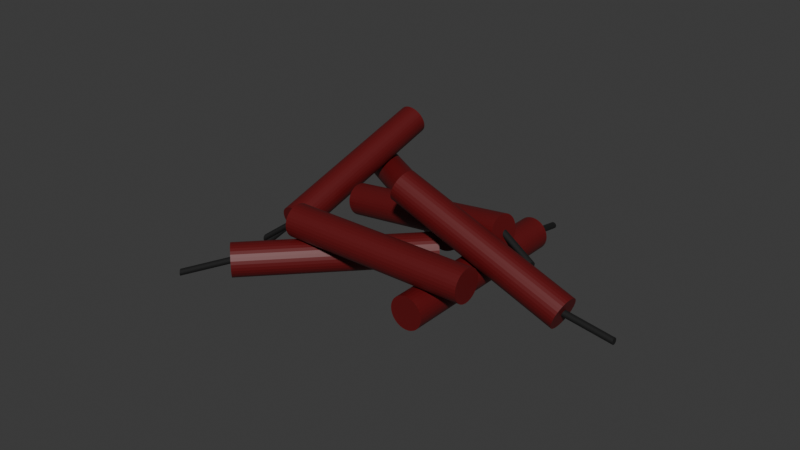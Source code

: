 # Source: West_DynamitePileWIP.blend  (saved by Blender 4.5.87; exported with 4.5.12 LTS)
import bpy
from mathutils import Matrix  # noqa: F401  (used for matrix-valued properties, if any)

bpy.ops.wm.read_factory_settings(use_empty=True)
scene = bpy.context.scene
scene.name = 'Scene'

# ---- collections
col_collection = bpy.data.collections.new('Collection'); scene.collection.children.link(col_collection)

# ---- materials (node trees are filled in below, after node groups)
mat_material_001 = bpy.data.materials.new('Material.001')
mat_material_002 = bpy.data.materials.new('Material.002')
mat_material_010 = bpy.data.materials.new('Material.010')

# ---- material node trees
mat_material_001.use_nodes = True; mat_material_001.node_tree.nodes.clear()
_N = mat_material_001.node_tree.nodes; _L = mat_material_001.node_tree.links
n0 = _N.new('ShaderNodeBsdfPrincipled'); n0.name = 'Principled BSDF'; n0.location = (10, 300)
n0.inputs[0].default_value = (0.001469, 0.001469, 0.001469, 1.0)
n0.inputs[2].default_value = 0.8465
n1 = _N.new('ShaderNodeOutputMaterial'); n1.name = 'Material Output'; n1.location = (300, 300)
_L.new(n0.outputs[0], n1.inputs[0])
n1.is_active_output = True
mat_material_002.use_nodes = True; mat_material_002.node_tree.nodes.clear()
_N = mat_material_002.node_tree.nodes; _L = mat_material_002.node_tree.links
n0 = _N.new('ShaderNodeBsdfPrincipled'); n0.name = 'Principled BSDF'; n0.location = (10, 300)
n0.inputs[0].default_value = (0.1191, 0.00417, 0.00557, 1.0)
n1 = _N.new('ShaderNodeOutputMaterial'); n1.name = 'Material Output'; n1.location = (300, 300)
_L.new(n0.outputs[0], n1.inputs[0])
n1.is_active_output = True
mat_material_010.use_nodes = True; mat_material_010.node_tree.nodes.clear()
_N = mat_material_010.node_tree.nodes; _L = mat_material_010.node_tree.links
n0 = _N.new('ShaderNodeBsdfPrincipled'); n0.name = 'Principled BSDF'; n0.location = (10, 300)
n0.inputs[0].default_value = (0.001469, 0.001469, 0.001469, 1.0)
n0.inputs[2].default_value = 0.8465
n1 = _N.new('ShaderNodeOutputMaterial'); n1.name = 'Material Output'; n1.location = (300, 300)
_L.new(n0.outputs[0], n1.inputs[0])
n1.is_active_output = True

# ---- world
world_world = bpy.data.worlds.new('World'); scene.world = world_world
world_world.use_nodes = True; world_world.node_tree.nodes.clear()
_N = world_world.node_tree.nodes; _L = world_world.node_tree.links
n0 = _N.new('ShaderNodeOutputWorld'); n0.name = 'World Output'; n0.location = (300, 300)
n1 = _N.new('ShaderNodeBackground'); n1.name = 'Background'; n1.location = (10, 300)
n1.inputs[0].default_value = (0.05088, 0.05088, 0.05088, 1.0)
_L.new(n1.outputs[0], n0.inputs[0])
n0.is_active_output = True
world_world.color = (0.05088, 0.05088, 0.05088)
world_world.sun_shadow_jitter_overblur = 0.0

# ---- meshes
me_cylinder_008 = bpy.data.meshes.new('Cylinder.008')
me_cylinder_008.from_pydata([(29.8, -6.543, 0.8212), (28.01, -2.812, 2.193), (29.99, -6.562, 0.8212), (28.21, -2.831, 2.193), (30.18, -6.619, 0.8212), (28.39, -2.888, 2.193), (30.35, -6.712, 0.8212), (28.57, -2.98, 2.193), (30.5, -6.836, 0.8212), (28.72, -3.105, 2.193), (30.63, -6.988, 0.8212), (28.84, -3.256, 2.193), (30.72, -7.16, 0.8212), (28.94, -3.429, 2.193), (30.78, -7.348, 0.8212), (28.99, -3.617, 2.193), (30.8, -7.543, 0.8212), (29.01, -3.812, 2.193), (30.78, -7.738, 0.8212), (28.99, -4.007, 2.193), (30.72, -7.926, 0.8212), (28.94, -4.194, 2.193), (30.63, -8.099, 0.8212), (28.84, -4.367, 2.193), (30.5, -8.25, 0.8212), (28.72, -4.519, 2.193), (30.35, -8.375, 0.8212), (28.57, -4.643, 2.193), (30.18, -8.467, 0.8212), (28.39, -4.736, 2.193), (29.99, -8.524, 0.8212), (28.21, -4.793, 2.193), (29.8, -8.543, 0.8212), (28.01, -4.812, 2.193), (29.6, -8.524, 0.8212), (27.82, -4.793, 2.193), (29.41, -8.467, 0.8212), (27.63, -4.736, 2.193), (29.24, -8.375, 0.8212), (27.46, -4.643, 2.193), (29.09, -8.25, 0.8212), (27.3, -4.519, 2.193), (28.97, -8.099, 0.8212), (27.18, -4.367, 2.193), (28.87, -7.926, 0.8212), (27.09, -4.194, 2.193), (28.82, -7.738, 0.8212), (27.03, -4.007, 2.193), (28.8, -7.543, 0.8212), (27.01, -3.812, 2.193), (28.82, -7.348, 0.8212), (27.03, -3.617, 2.193), (28.87, -7.16, 0.8212), (27.09, -3.429, 2.193), (28.97, -6.988, 0.8212), (27.18, -3.256, 2.193), (29.09, -6.836, 0.8212), (27.3, -3.105, 2.193), (29.24, -6.712, 0.8212), (27.46, -2.98, 2.193), (29.41, -6.619, 0.8212), (27.63, -2.888, 2.193), (29.6, -6.562, 0.8212), (27.82, -2.831, 2.193), (43.6, -8.353, -3.509), (57.64, -4.621, -3.974), (43.52, -8.372, -3.525), (57.55, -4.641, -3.99), (43.43, -8.429, -3.54), (57.47, -4.697, -4.006), (43.36, -8.521, -3.555), (57.39, -4.79, -4.02), (43.29, -8.646, -3.567), (57.32, -4.914, -4.033), (43.23, -8.797, -3.578), (57.27, -5.066, -4.043), (43.19, -8.97, -3.585), (57.23, -5.239, -4.051), (43.16, -9.158, -3.59), (57.2, -5.426, -4.056), (43.16, -9.353, -3.592), (57.19, -5.621, -4.057), (43.16, -9.548, -3.59), (57.2, -5.816, -4.056), (43.19, -9.735, -3.585), (57.23, -6.004, -4.051), (43.23, -9.908, -3.578), (57.27, -6.177, -4.043), (43.29, -10.06, -3.567), (57.32, -6.328, -4.033), (43.36, -10.18, -3.555), (57.39, -6.453, -4.02), (43.43, -10.28, -3.54), (57.47, -6.545, -4.006), (43.52, -10.33, -3.525), (57.55, -6.602, -3.99), (43.6, -10.35, -3.509), (57.64, -6.621, -3.974), (43.69, -10.33, -3.493), (57.73, -6.602, -3.958), (43.77, -10.28, -3.477), (57.81, -6.545, -3.943), (43.85, -10.18, -3.463), (57.89, -6.453, -3.928), (43.92, -10.06, -3.45), (57.95, -6.328, -3.916), (43.98, -9.908, -3.44), (58.01, -6.177, -3.905), (44.02, -9.735, -3.432), (58.05, -6.004, -3.898), (44.04, -9.548, -3.427), (58.08, -5.816, -3.893), (44.05, -9.353, -3.426), (58.09, -5.621, -3.891), (44.04, -9.158, -3.427), (58.08, -5.426, -3.893), (44.02, -8.97, -3.432), (58.05, -5.239, -3.898), (43.98, -8.797, -3.44), (58.01, -5.066, -3.905), (43.92, -8.646, -3.45), (57.95, -4.914, -3.916), (43.85, -8.521, -3.463), (57.89, -4.79, -3.928), (43.77, -8.429, -3.477), (57.81, -4.697, -3.943), (43.69, -8.372, -3.493), (57.73, -4.641, -3.958), (-61.15, -4.288, -0.6894), (-6.172, -24.04, -0.06887), (-61.06, -4.371, -0.7802), (-6.082, -24.13, -0.1596), (-61.04, -4.633, -0.8683), (-6.061, -24.39, -0.2477), (-61.09, -5.064, -0.9504), (-6.107, -24.82, -0.3299), (-61.2, -5.648, -1.023), (-6.221, -25.4, -0.4029), (-61.37, -6.361, -1.084), (-6.397, -26.11, -0.4639), (-61.61, -7.176, -1.131), (-6.629, -26.93, -0.5106), (-61.88, -8.063, -1.162), (-6.907, -27.82, -0.5413), (-62.2, -8.987, -1.175), (-7.221, -28.74, -0.5547), (-62.54, -9.913, -1.171), (-7.56, -29.67, -0.5503), (-62.89, -10.8, -1.149), (-7.909, -30.56, -0.5282), (-63.23, -11.63, -1.11), (-8.256, -31.38, -0.4894), (-63.56, -12.35, -1.056), (-8.587, -32.1, -0.4354), (-63.87, -12.95, -0.9886), (-8.889, -32.7, -0.3681), (-64.13, -13.39, -0.9108), (-9.152, -33.15, -0.2902), (-64.34, -13.67, -0.8252), (-9.364, -33.42, -0.2047), (-64.5, -13.77, -0.7354), (-9.517, -33.52, -0.1148), (-64.58, -13.69, -0.6447), (-9.607, -33.44, -0.0241), (-64.61, -13.42, -0.5565), (-9.628, -33.18, 0.06403), (-64.56, -12.99, -0.4744), (-9.582, -32.75, 0.1462), (-64.45, -12.41, -0.4014), (-9.468, -32.16, 0.2192), (-64.27, -11.7, -0.3404), (-9.292, -31.45, 0.2802), (-64.04, -10.88, -0.2936), (-9.06, -30.63, 0.3269), (-63.76, -9.994, -0.263), (-8.782, -29.75, 0.3576), (-63.45, -9.07, -0.2496), (-8.468, -28.82, 0.371), (-63.11, -8.144, -0.254), (-8.129, -27.9, 0.3665), (-62.76, -7.253, -0.276), (-7.78, -27.01, 0.3445), (-62.41, -6.429, -0.3148), (-7.433, -26.18, 0.3057), (-62.08, -5.706, -0.3689), (-7.102, -25.46, 0.2517), (-61.78, -5.11, -0.4362), (-6.8, -24.86, 0.1844), (-61.52, -4.665, -0.5141), (-6.537, -24.42, 0.1065), (-61.3, -4.388, -0.5996), (-6.325, -24.14, 0.02097), (-12.38, -4.32, -1.462), (42.48, -4.32, -3.423), (-12.74, -4.417, -1.547), (42.13, -4.417, -3.508), (-13.08, -4.703, -1.629), (41.79, -4.703, -3.59), (-13.39, -5.168, -1.704), (41.47, -5.168, -3.665), (-13.66, -5.794, -1.77), (41.2, -5.794, -3.731), (-13.89, -6.557, -1.824), (40.97, -6.557, -3.785), (-14.06, -7.427, -1.864), (40.81, -7.427, -3.825), (-14.16, -8.371, -1.889), (40.7, -8.371, -3.85), (-14.19, -9.353, -1.897), (40.67, -9.353, -3.858), (-14.16, -10.33, -1.889), (40.7, -10.33, -3.85), (-14.06, -11.28, -1.864), (40.81, -11.28, -3.825), (-13.89, -12.15, -1.824), (40.97, -12.15, -3.785), (-13.66, -12.91, -1.77), (41.2, -12.91, -3.731), (-13.39, -13.54, -1.704), (41.47, -13.54, -3.665), (-13.08, -14.0, -1.629), (41.79, -14.0, -3.59), (-12.74, -14.29, -1.547), (42.13, -14.29, -3.508), (-12.38, -14.39, -1.462), (42.48, -14.39, -3.423), (-12.03, -14.29, -1.377), (42.83, -14.29, -3.338), (-11.69, -14.0, -1.295), (43.17, -14.0, -3.257), (-11.38, -13.54, -1.22), (43.49, -13.54, -3.181), (-11.1, -12.91, -1.154), (43.76, -12.91, -3.115), (-10.88, -12.15, -1.1), (43.99, -12.15, -3.061), (-10.71, -11.28, -1.06), (44.15, -11.28, -3.021), (-10.61, -10.33, -1.035), (44.26, -10.33, -2.996), (-10.57, -9.353, -1.027), (44.29, -9.353, -2.988), (-10.61, -8.371, -1.035), (44.26, -8.371, -2.996), (-10.71, -7.427, -1.06), (44.15, -7.427, -3.021), (-10.88, -6.557, -1.1), (43.99, -6.557, -3.061), (-11.1, -5.794, -1.154), (43.76, -5.794, -3.115), (-11.38, -5.168, -1.22), (43.49, -5.168, -3.181), (-11.69, -4.703, -1.295), (43.17, -4.703, -3.257), (-12.03, -4.417, -1.377), (42.83, -4.417, -3.338), (18.4, -4.32, 3.772), (-15.58, -4.32, -0.6749), (17.6, -4.417, 3.825), (-16.38, -4.417, -0.6223), (16.83, -4.703, 3.876), (-17.15, -4.703, -0.5718), (16.12, -5.168, 3.922), (-17.86, -5.168, -0.5252), (15.5, -5.794, 3.963), (-18.49, -5.794, -0.4843), (14.99, -6.557, 3.996), (-19.0, -6.557, -0.4508), (14.61, -7.427, 4.021), (-19.38, -7.427, -0.4259), (14.37, -8.371, 4.037), (-19.61, -8.371, -0.4105), (14.3, -9.353, 4.042), (-19.69, -9.353, -0.4053), (14.37, -10.33, 4.037), (-19.61, -10.33, -0.4105), (14.61, -11.28, 4.021), (-19.38, -11.28, -0.4259), (14.99, -12.15, 3.996), (-19.0, -12.15, -0.4508), (15.5, -12.91, 3.963), (-18.49, -12.91, -0.4843), (16.12, -13.54, 3.922), (-17.86, -13.54, -0.5252), (16.83, -14.0, 3.876), (-17.15, -14.0, -0.5718), (17.6, -14.29, 3.825), (-16.38, -14.29, -0.6223), (18.4, -14.39, 3.772), (-15.58, -14.39, -0.6749), (19.2, -14.29, 3.72), (-14.78, -14.29, -0.7275), (19.97, -14.0, 3.669), (-14.01, -14.0, -0.7781), (20.68, -13.54, 3.623), (-13.3, -13.54, -0.8247), (21.31, -12.91, 3.582), (-12.68, -12.91, -0.8655), (21.82, -12.15, 3.548), (-12.17, -12.15, -0.8991), (22.2, -11.28, 3.523), (-11.79, -11.28, -0.924), (22.43, -10.33, 3.508), (-11.55, -10.33, -0.9393), (22.51, -9.353, 3.503), (-11.48, -9.353, -0.9445), (22.43, -8.371, 3.508), (-11.55, -8.371, -0.9393), (22.2, -7.427, 3.523), (-11.79, -7.427, -0.924), (21.82, -6.557, 3.548), (-12.17, -6.557, -0.8991), (21.31, -5.794, 3.582), (-12.68, -5.794, -0.8655), (20.68, -5.168, 3.623), (-13.3, -5.168, -0.8247), (19.97, -4.703, 3.669), (-14.01, -4.703, -0.7781), (19.2, -4.417, 3.72), (-14.78, -4.417, -0.7275), (9.859, -14.17, 2.132), (-48.17, -14.17, 1.251), (9.7, -14.27, 2.222), (-48.33, -14.27, 1.34), (9.547, -14.55, 2.308), (-48.48, -14.55, 1.427), (9.407, -15.02, 2.388), (-48.62, -15.02, 1.506), (9.283, -15.64, 2.457), (-48.74, -15.64, 1.576), (9.182, -16.41, 2.515), (-48.85, -16.41, 1.633), (9.107, -17.28, 2.557), (-48.92, -17.28, 1.676), (9.061, -18.22, 2.583), (-48.97, -18.22, 1.702), (9.045, -19.2, 2.592), (-48.98, -19.2, 1.711), (9.061, -20.19, 2.583), (-48.97, -20.19, 1.702), (9.107, -21.13, 2.557), (-48.92, -21.13, 1.676), (9.182, -22.0, 2.515), (-48.85, -22.0, 1.633), (9.283, -22.76, 2.457), (-48.74, -22.76, 1.576), (9.407, -23.39, 2.388), (-48.62, -23.39, 1.506), (9.547, -23.85, 2.308), (-48.48, -23.85, 1.427), (9.7, -24.14, 2.222), (-48.33, -24.14, 1.34), (9.859, -24.24, 2.132), (-48.17, -24.24, 1.251), (10.02, -24.14, 2.042), (-48.01, -24.14, 1.161), (10.17, -23.85, 1.956), (-47.86, -23.85, 1.074), (10.31, -23.39, 1.876), (-47.72, -23.39, 0.9949), (10.43, -22.76, 1.806), (-47.59, -22.76, 0.9252), (10.54, -22.0, 1.749), (-47.49, -22.0, 0.8679), (10.61, -21.13, 1.707), (-47.42, -21.13, 0.8254), (10.66, -20.19, 1.68), (-47.37, -20.19, 0.7992), (10.67, -19.2, 1.672), (-47.35, -19.2, 0.7904), (10.66, -18.22, 1.68), (-47.37, -18.22, 0.7992), (10.61, -17.28, 1.707), (-47.42, -17.28, 0.8254), (10.54, -16.41, 1.749), (-47.49, -16.41, 0.8679), (10.43, -15.64, 1.806), (-47.59, -15.64, 0.9252), (10.31, -15.02, 1.876), (-47.72, -15.02, 0.9949), (10.17, -14.55, 1.956), (-47.86, -14.55, 1.074), (10.02, -14.27, 2.042), (-48.01, -14.27, 1.161), (30.17, -1.937, 0.7372), (38.46, -18.08, -4.446), (29.19, -2.03, 0.7263), (37.48, -18.18, -4.457), (28.25, -2.305, 0.7207), (36.54, -18.45, -4.463), (27.37, -2.753, 0.7206), (35.66, -18.9, -4.463), (26.59, -3.354, 0.726), (34.88, -19.5, -4.458), (25.94, -4.088, 0.7367), (34.23, -20.23, -4.447), (25.44, -4.924, 0.7523), (33.73, -21.07, -4.431), (25.12, -5.832, 0.7721), (33.41, -21.98, -4.411), (24.99, -6.776, 0.7955), (33.28, -22.92, -4.388), (25.04, -7.72, 0.8216), (33.33, -23.87, -4.362), (25.29, -8.628, 0.8492), (33.58, -24.77, -4.334), (25.71, -9.465, 0.8775), (34.0, -25.61, -4.306), (26.3, -10.2, 0.9052), (34.59, -26.34, -4.278), (27.03, -10.8, 0.9313), (35.32, -26.95, -4.252), (27.87, -11.25, 0.9548), (36.16, -27.39, -4.229), (28.79, -11.52, 0.9748), (37.08, -27.67, -4.209), (29.76, -11.62, 0.9906), (38.05, -27.76, -4.193), (30.74, -11.52, 1.002), (39.03, -27.67, -4.182), (31.68, -11.25, 1.007), (39.97, -27.39, -4.176), (32.56, -10.8, 1.007), (40.85, -26.95, -4.176), (33.34, -10.2, 1.002), (41.63, -26.34, -4.182), (33.99, -9.465, 0.9912), (42.28, -25.61, -4.192), (34.49, -8.628, 0.9756), (42.77, -24.77, -4.208), (34.81, -7.72, 0.9557), (43.1, -23.87, -4.228), (34.94, -6.776, 0.9323), (43.23, -22.92, -4.251), (34.89, -5.832, 0.9063), (43.18, -21.98, -4.277), (34.64, -4.924, 0.8786), (42.93, -21.07, -4.305), (34.22, -4.088, 0.8504), (42.5, -20.23, -4.333), (33.63, -3.354, 0.8227), (41.92, -19.5, -4.361), (32.9, -2.753, 0.7966), (41.19, -18.9, -4.387), (32.06, -2.305, 0.7731), (40.35, -18.45, -4.411), (31.13, -2.03, 0.753), (39.42, -18.18, -4.431), (-35.35, -14.93, -1.354), (22.52, -4.933, -1.078), (-35.28, -15.04, -1.444), (22.59, -5.044, -1.169), (-35.18, -15.33, -1.531), (22.69, -5.341, -1.256), (-35.05, -15.81, -1.61), (22.82, -5.814, -1.335), (-34.91, -16.44, -1.679), (22.96, -6.442, -1.404), (-34.74, -17.2, -1.736), (23.13, -7.204, -1.46), (-34.57, -18.06, -1.777), (23.3, -8.069, -1.501), (-34.4, -19.0, -1.801), (23.47, -9.004, -1.526), (-34.22, -19.97, -1.808), (23.64, -9.973, -1.532), (-34.06, -20.93, -1.796), (23.81, -10.94, -1.521), (-33.92, -21.86, -1.768), (23.95, -11.86, -1.492), (-33.8, -22.71, -1.723), (24.07, -12.71, -1.447), (-33.7, -23.45, -1.663), (24.17, -13.46, -1.388), (-33.64, -24.05, -1.591), (24.23, -14.06, -1.316), (-33.61, -24.5, -1.509), (24.26, -14.5, -1.234), (-33.61, -24.76, -1.421), (24.26, -14.77, -1.146), (-33.65, -24.84, -1.33), (24.22, -14.85, -1.055), (-33.72, -24.73, -1.24), (24.15, -14.74, -0.9643), (-33.82, -24.43, -1.153), (24.05, -14.44, -0.8777), (-33.94, -23.96, -1.074), (23.93, -13.97, -0.7982), (-34.09, -23.33, -1.004), (23.78, -13.34, -0.7291), (-34.25, -22.57, -0.9483), (23.62, -12.58, -0.673), (-34.42, -21.71, -0.9073), (23.45, -11.71, -0.6319), (-34.6, -20.77, -0.883), (23.27, -10.78, -0.6076), (-34.77, -19.8, -0.8763), (23.1, -9.81, -0.601), (-34.93, -18.84, -0.8875), (22.94, -8.845, -0.6122), (-35.07, -17.91, -0.9162), (22.8, -7.919, -0.6409), (-35.19, -17.06, -0.9613), (22.67, -7.069, -0.6859), (-35.29, -16.32, -1.021), (22.58, -6.328, -0.7456), (-35.35, -15.72, -1.093), (22.52, -5.723, -0.8176), (-35.39, -15.27, -1.175), (22.48, -5.279, -0.8992), (-35.38, -15.01, -1.263), (22.49, -5.012, -0.9872), (-35.82, -4.32, 2.142), (-27.2, -4.32, -3.249), (-36.79, -4.417, 2.129), (-28.17, -4.417, -3.262), (-37.73, -4.703, 2.116), (-29.1, -4.703, -3.275), (-38.59, -5.168, 2.104), (-29.97, -5.168, -3.287), (-39.34, -5.794, 2.094), (-30.72, -5.794, -3.297), (-39.96, -6.557, 2.085), (-31.34, -6.557, -3.305), (-40.42, -7.427, 2.079), (-31.8, -7.427, -3.312), (-40.7, -8.371, 2.075), (-32.08, -8.371, -3.316), (-40.8, -9.353, 2.074), (-32.18, -9.353, -3.317), (-40.7, -10.33, 2.075), (-32.08, -10.33, -3.316), (-40.42, -11.28, 2.079), (-31.8, -11.28, -3.312), (-39.96, -12.15, 2.085), (-31.34, -12.15, -3.305), (-39.34, -12.91, 2.094), (-30.72, -12.91, -3.297), (-38.59, -13.54, 2.104), (-29.97, -13.54, -3.287), (-37.73, -14.0, 2.116), (-29.1, -14.0, -3.275), (-36.79, -14.29, 2.129), (-28.17, -14.29, -3.262), (-35.82, -14.39, 2.142), (-27.2, -14.39, -3.249), (-34.85, -14.29, 2.156), (-26.23, -14.29, -3.235), (-33.92, -14.0, 2.168), (-25.29, -14.0, -3.222), (-33.06, -13.54, 2.18), (-24.43, -13.54, -3.211), (-32.3, -12.91, 2.191), (-23.68, -12.91, -3.2), (-31.68, -12.15, 2.199), (-23.06, -12.15, -3.192), (-31.22, -11.28, 2.205), (-22.6, -11.28, -3.185), (-30.94, -10.33, 2.209), (-22.32, -10.33, -3.182), (-30.84, -9.353, 2.211), (-22.22, -9.353, -3.18), (-30.94, -8.371, 2.209), (-22.32, -8.371, -3.182), (-31.22, -7.427, 2.205), (-22.6, -7.427, -3.185), (-31.68, -6.557, 2.199), (-23.06, -6.557, -3.192), (-32.3, -5.794, 2.191), (-23.68, -5.794, -3.2), (-33.06, -5.168, 2.18), (-24.43, -5.168, -3.211), (-33.92, -4.703, 2.168), (-25.29, -4.703, -3.222), (-34.85, -4.417, 2.156), (-26.23, -4.417, -3.235), (18.24, -8.353, 3.747), (27.76, -4.621, 4.81), (18.37, -8.372, 3.734), (27.9, -4.641, 4.797), (18.5, -8.429, 3.721), (28.02, -4.697, 4.784), (18.62, -8.521, 3.71), (28.14, -4.79, 4.773), (18.73, -8.646, 3.7), (28.25, -4.914, 4.763), (18.81, -8.797, 3.691), (28.33, -5.066, 4.754), (18.88, -8.97, 3.685), (28.4, -5.239, 4.748), (18.91, -9.158, 3.681), (28.44, -5.426, 4.744), (18.93, -9.353, 3.68), (28.45, -5.621, 4.743), (18.91, -9.548, 3.681), (28.44, -5.816, 4.744), (18.88, -9.735, 3.685), (28.4, -6.004, 4.748), (18.81, -9.908, 3.691), (28.33, -6.177, 4.754), (18.73, -10.06, 3.7), (28.25, -6.328, 4.763), (18.62, -10.18, 3.71), (28.14, -6.453, 4.773), (18.5, -10.28, 3.721), (28.02, -6.545, 4.784), (18.37, -10.33, 3.734), (27.9, -6.602, 4.797), (18.24, -10.35, 3.747), (27.76, -6.621, 4.81), (18.11, -10.33, 3.76), (27.63, -6.602, 4.823), (17.98, -10.28, 3.773), (27.5, -6.545, 4.836), (17.86, -10.18, 3.785), (27.38, -6.453, 4.848), (17.75, -10.06, 3.795), (27.28, -6.328, 4.858), (17.67, -9.908, 3.803), (27.19, -6.177, 4.866), (17.61, -9.735, 3.809), (27.13, -6.004, 4.872), (17.57, -9.548, 3.813), (27.09, -5.816, 4.876), (17.55, -9.353, 3.814), (27.07, -5.621, 4.878), (17.57, -9.158, 3.813), (27.09, -5.426, 4.876), (17.61, -8.97, 3.809), (27.13, -5.239, 4.872), (17.67, -8.797, 3.803), (27.19, -5.066, 4.866), (17.75, -8.646, 3.795), (27.28, -4.914, 4.858), (17.86, -8.521, 3.785), (27.38, -4.79, 4.848), (17.98, -8.429, 3.773), (27.5, -4.697, 4.836), (18.11, -8.372, 3.76), (27.63, -4.641, 4.823), (-62.51, -8.353, -0.7053), (-76.89, -4.621, -1.07), (-62.54, -8.372, -0.6874), (-76.92, -4.641, -1.052), (-62.57, -8.429, -0.6702), (-76.94, -4.697, -1.035), (-62.59, -8.521, -0.6544), (-76.97, -4.79, -1.019), (-62.61, -8.646, -0.6405), (-76.99, -4.914, -1.005), (-62.63, -8.797, -0.6291), (-77.01, -5.066, -0.9938), (-62.65, -8.97, -0.6206), (-77.02, -5.239, -0.9853), (-62.65, -9.158, -0.6154), (-77.03, -5.426, -0.9801), (-62.66, -9.353, -0.6136), (-77.03, -5.621, -0.9783), (-62.65, -9.548, -0.6154), (-77.03, -5.816, -0.9801), (-62.65, -9.735, -0.6206), (-77.02, -6.004, -0.9853), (-62.63, -9.908, -0.6291), (-77.01, -6.177, -0.9938), (-62.61, -10.06, -0.6405), (-76.99, -6.328, -1.005), (-62.59, -10.18, -0.6544), (-76.97, -6.453, -1.019), (-62.57, -10.28, -0.6702), (-76.94, -6.545, -1.035), (-62.54, -10.33, -0.6874), (-76.92, -6.602, -1.052), (-62.51, -10.35, -0.7053), (-76.89, -6.621, -1.07), (-62.48, -10.33, -0.7232), (-76.86, -6.602, -1.088), (-62.45, -10.28, -0.7404), (-76.83, -6.545, -1.105), (-62.43, -10.18, -0.7563), (-76.81, -6.453, -1.121), (-62.41, -10.06, -0.7701), (-76.78, -6.328, -1.135), (-62.39, -9.908, -0.7815), (-76.77, -6.177, -1.146), (-62.37, -9.735, -0.79), (-76.75, -6.004, -1.155), (-62.37, -9.548, -0.7952), (-76.74, -5.816, -1.16), (-62.36, -9.353, -0.797), (-76.74, -5.621, -1.162), (-62.37, -9.158, -0.7952), (-76.74, -5.426, -1.16), (-62.37, -8.97, -0.79), (-76.75, -5.239, -1.155), (-62.39, -8.797, -0.7815), (-76.77, -5.066, -1.146), (-62.41, -8.646, -0.7701), (-76.78, -4.914, -1.135), (-62.43, -8.521, -0.7563), (-76.81, -4.79, -1.121), (-62.45, -8.429, -0.7404), (-76.83, -4.697, -1.105), (-62.48, -8.372, -0.7232), (-76.86, -4.641, -1.088), (-33.23, -18.96, -1.364), (-43.94, -11.41, -1.505), (-33.21, -18.98, -1.346), (-43.92, -11.43, -1.487), (-33.18, -19.04, -1.329), (-43.9, -11.49, -1.47), (-33.16, -19.13, -1.313), (-43.88, -11.58, -1.454), (-33.15, -19.25, -1.299), (-43.86, -11.71, -1.44), (-33.13, -19.41, -1.287), (-43.85, -11.86, -1.429), (-33.12, -19.58, -1.279), (-43.84, -12.03, -1.42), (-33.12, -19.77, -1.274), (-43.83, -12.22, -1.415), (-33.11, -19.96, -1.272), (-43.83, -12.41, -1.413), (-33.12, -20.16, -1.274), (-43.83, -12.61, -1.415), (-33.12, -20.34, -1.279), (-43.84, -12.8, -1.42), (-33.13, -20.52, -1.287), (-43.85, -12.97, -1.429), (-33.15, -20.67, -1.299), (-43.86, -13.12, -1.44), (-33.16, -20.79, -1.313), (-43.88, -13.24, -1.454), (-33.18, -20.89, -1.329), (-43.9, -13.34, -1.47), (-33.21, -20.94, -1.346), (-43.92, -13.39, -1.487), (-33.23, -20.96, -1.364), (-43.94, -13.41, -1.505), (-33.25, -20.94, -1.382), (-43.96, -13.39, -1.523), (-33.27, -20.89, -1.399), (-43.99, -13.34, -1.54), (-33.29, -20.79, -1.415), (-44.01, -13.24, -1.556), (-33.31, -20.67, -1.429), (-44.02, -13.12, -1.57), (-33.32, -20.52, -1.441), (-44.04, -12.97, -1.582), (-33.33, -20.34, -1.449), (-44.05, -12.8, -1.59), (-33.34, -20.16, -1.454), (-44.05, -12.61, -1.596), (-33.34, -19.96, -1.456), (-44.06, -12.41, -1.597), (-33.34, -19.77, -1.454), (-44.05, -12.22, -1.596), (-33.33, -19.58, -1.449), (-44.05, -12.03, -1.59), (-33.32, -19.41, -1.441), (-44.04, -11.86, -1.582), (-33.31, -19.25, -1.429), (-44.02, -11.71, -1.57), (-33.29, -19.13, -1.415), (-44.01, -11.58, -1.556), (-33.27, -19.04, -1.399), (-43.99, -11.49, -1.54), (-33.25, -18.98, -1.382), (-43.96, -11.43, -1.523), (-27.22, -8.353, -3.233), (-23.29, -4.621, -4.566), (-27.42, -8.372, -3.236), (-23.48, -4.641, -4.569), (-27.6, -8.429, -3.239), (-23.67, -4.697, -4.571), (-27.77, -8.521, -3.241), (-23.84, -4.79, -4.574), (-27.92, -8.646, -3.243), (-23.99, -4.914, -4.576), (-28.05, -8.797, -3.245), (-24.11, -5.066, -4.577), (-28.14, -8.97, -3.246), (-24.2, -5.239, -4.579), (-28.19, -9.158, -3.247), (-24.26, -5.426, -4.579), (-28.21, -9.353, -3.247), (-24.28, -5.621, -4.58), (-28.19, -9.548, -3.247), (-24.26, -5.816, -4.579), (-28.14, -9.735, -3.246), (-24.2, -6.004, -4.579), (-28.05, -9.908, -3.245), (-24.11, -6.177, -4.577), (-27.92, -10.06, -3.243), (-23.99, -6.328, -4.576), (-27.77, -10.18, -3.241), (-23.84, -6.453, -4.574), (-27.6, -10.28, -3.239), (-23.67, -6.545, -4.571), (-27.42, -10.33, -3.236), (-23.48, -6.602, -4.569), (-27.22, -10.35, -3.233), (-23.29, -6.621, -4.566), (-27.03, -10.33, -3.231), (-23.1, -6.602, -4.563), (-26.85, -10.28, -3.228), (-22.91, -6.545, -4.561), (-26.67, -10.18, -3.226), (-22.74, -6.453, -4.558), (-26.52, -10.06, -3.224), (-22.59, -6.328, -4.556), (-26.4, -9.908, -3.222), (-22.47, -6.177, -4.555), (-26.31, -9.735, -3.221), (-22.38, -6.004, -4.553), (-26.25, -9.548, -3.22), (-22.32, -5.816, -4.553), (-26.23, -9.353, -3.22), (-22.3, -5.621, -4.552), (-26.25, -9.158, -3.22), (-22.32, -5.426, -4.553), (-26.31, -8.97, -3.221), (-22.38, -5.239, -4.553), (-26.4, -8.797, -3.222), (-22.47, -5.066, -4.555), (-26.52, -8.646, -3.224), (-22.59, -4.914, -4.556), (-26.67, -8.521, -3.226), (-22.74, -4.79, -4.558), (-26.85, -8.429, -3.228), (-22.91, -4.697, -4.561), (-27.03, -8.372, -3.231), (-23.1, -4.641, -4.563), (9.186, -18.96, 2.114), (18.25, -11.41, 2.662), (9.248, -18.98, 2.097), (18.31, -11.43, 2.644), (9.307, -19.04, 2.08), (18.37, -11.49, 2.628), (9.362, -19.13, 2.065), (18.43, -11.58, 2.613), (9.41, -19.25, 2.052), (18.48, -11.71, 2.599), (9.449, -19.41, 2.041), (18.52, -11.86, 2.588), (9.478, -19.58, 2.033), (18.54, -12.03, 2.58), (9.496, -19.77, 2.028), (18.56, -12.22, 2.575), (9.503, -19.96, 2.026), (18.57, -12.41, 2.574), (9.496, -20.16, 2.028), (18.56, -12.61, 2.575), (9.478, -20.34, 2.033), (18.54, -12.8, 2.58), (9.449, -20.52, 2.041), (18.52, -12.97, 2.588), (9.41, -20.67, 2.052), (18.48, -13.12, 2.599), (9.362, -20.79, 2.065), (18.43, -13.24, 2.613), (9.307, -20.89, 2.08), (18.37, -13.34, 2.628), (9.248, -20.94, 2.097), (18.31, -13.39, 2.644), (9.186, -20.96, 2.114), (18.25, -13.41, 2.662), (9.125, -20.94, 2.131), (18.19, -13.39, 2.679), (9.065, -20.89, 2.148), (18.13, -13.34, 2.695), (9.011, -20.79, 2.163), (18.08, -13.24, 2.71), (8.963, -20.67, 2.176), (18.03, -13.12, 2.724), (8.924, -20.52, 2.187), (17.99, -12.97, 2.735), (8.894, -20.34, 2.195), (17.96, -12.8, 2.743), (8.876, -20.16, 2.2), (17.94, -12.61, 2.748), (8.87, -19.96, 2.202), (17.94, -12.41, 2.75), (8.876, -19.77, 2.2), (17.94, -12.22, 2.748), (8.894, -19.58, 2.195), (17.96, -12.03, 2.743), (8.924, -19.41, 2.187), (17.99, -11.86, 2.735), (8.963, -19.25, 2.176), (18.03, -11.71, 2.724), (9.011, -19.13, 2.163), (18.08, -11.58, 2.71), (9.065, -19.04, 2.148), (18.13, -11.49, 2.695), (9.125, -18.98, 2.131), (18.19, -11.43, 2.679)], [], [(1, 0, 62, 63), (3, 1, 63, 61, 59, 57, 55, 53, 51, 49, 47, 45, 43, 41, 39, 37, 35, 33, 31, 29, 27, 25, 23, 21, 19, 17, 15, 13, 11, 9, 7, 5), (63, 62, 60, 61), (61, 60, 58, 59), (59, 58, 56, 57), (57, 56, 54, 55), (55, 54, 52, 53), (53, 52, 50, 51), (51, 50, 48, 49), (49, 48, 46, 47), (47, 46, 44, 45), (45, 44, 42, 43), (43, 42, 40, 41), (41, 40, 38, 39), (39, 38, 36, 37), (37, 36, 34, 35), (35, 34, 32, 33), (33, 32, 30, 31), (31, 30, 28, 29), (29, 28, 26, 27), (27, 26, 24, 25), (25, 24, 22, 23), (23, 22, 20, 21), (21, 20, 18, 19), (19, 18, 16, 17), (17, 16, 14, 15), (15, 14, 12, 13), (13, 12, 10, 11), (11, 10, 8, 9), (9, 8, 6, 7), (7, 6, 4, 5), (5, 4, 2, 3), (0, 1, 3, 2), (65, 64, 126, 127), (67, 65, 127, 125, 123, 121, 119, 117, 115, 113, 111, 109, 107, 105, 103, 101, 99, 97, 95, 93, 91, 89, 87, 85, 83, 81, 79, 77, 75, 73, 71, 69), (127, 126, 124, 125), (125, 124, 122, 123), (123, 122, 120, 121), (121, 120, 118, 119), (119, 118, 116, 117), (117, 116, 114, 115), (115, 114, 112, 113), (113, 112, 110, 111), (111, 110, 108, 109), (109, 108, 106, 107), (107, 106, 104, 105), (105, 104, 102, 103), (103, 102, 100, 101), (101, 100, 98, 99), (99, 98, 96, 97), (97, 96, 94, 95), (95, 94, 92, 93), (93, 92, 90, 91), (91, 90, 88, 89), (89, 88, 86, 87), (87, 86, 84, 85), (85, 84, 82, 83), (83, 82, 80, 81), (81, 80, 78, 79), (79, 78, 76, 77), (77, 76, 74, 75), (75, 74, 72, 73), (73, 72, 70, 71), (71, 70, 68, 69), (69, 68, 66, 67), (65, 67, 66, 64), (128, 129, 131, 130), (130, 131, 133, 132), (132, 133, 135, 134), (134, 135, 137, 136), (136, 137, 139, 138), (138, 139, 141, 140), (140, 141, 143, 142), (142, 143, 145, 144), (144, 145, 147, 146), (146, 147, 149, 148), (148, 149, 151, 150), (150, 151, 153, 152), (152, 153, 155, 154), (154, 155, 157, 156), (156, 157, 159, 158), (158, 159, 161, 160), (160, 161, 163, 162), (162, 163, 165, 164), (164, 165, 167, 166), (166, 167, 169, 168), (168, 169, 171, 170), (170, 171, 173, 172), (172, 173, 175, 174), (174, 175, 177, 176), (176, 177, 179, 178), (178, 179, 181, 180), (180, 181, 183, 182), (182, 183, 185, 184), (184, 185, 187, 186), (186, 187, 189, 188), (131, 129, 191, 189, 187, 185, 183, 181, 179, 177, 175, 173, 171, 169, 167, 165, 163, 161, 159, 157, 155, 153, 151, 149, 147, 145, 143, 141, 139, 137, 135, 133), (188, 189, 191, 190), (190, 191, 129, 128), (128, 130, 132, 134, 136, 138, 140, 142, 144, 146, 148, 150, 152, 154, 156, 158, 160, 162, 164, 166, 168, 170, 172, 174, 176, 178, 180, 182, 184, 186, 188, 190), (192, 193, 195, 194), (194, 195, 197, 196), (196, 197, 199, 198), (198, 199, 201, 200), (200, 201, 203, 202), (202, 203, 205, 204), (204, 205, 207, 206), (206, 207, 209, 208), (208, 209, 211, 210), (210, 211, 213, 212), (212, 213, 215, 214), (214, 215, 217, 216), (216, 217, 219, 218), (218, 219, 221, 220), (220, 221, 223, 222), (222, 223, 225, 224), (224, 225, 227, 226), (226, 227, 229, 228), (228, 229, 231, 230), (230, 231, 233, 232), (232, 233, 235, 234), (234, 235, 237, 236), (236, 237, 239, 238), (238, 239, 241, 240), (240, 241, 243, 242), (242, 243, 245, 244), (244, 245, 247, 246), (246, 247, 249, 248), (248, 249, 251, 250), (250, 251, 253, 252), (195, 193, 255, 253, 251, 249, 247, 245, 243, 241, 239, 237, 235, 233, 231, 229, 227, 225, 223, 221, 219, 217, 215, 213, 211, 209, 207, 205, 203, 201, 199, 197), (252, 253, 255, 254), (254, 255, 193, 192), (192, 194, 196, 198, 200, 202, 204, 206, 208, 210, 212, 214, 216, 218, 220, 222, 224, 226, 228, 230, 232, 234, 236, 238, 240, 242, 244, 246, 248, 250, 252, 254), (256, 257, 259, 258), (258, 259, 261, 260), (260, 261, 263, 262), (262, 263, 265, 264), (264, 265, 267, 266), (266, 267, 269, 268), (268, 269, 271, 270), (270, 271, 273, 272), (272, 273, 275, 274), (274, 275, 277, 276), (276, 277, 279, 278), (278, 279, 281, 280), (280, 281, 283, 282), (282, 283, 285, 284), (284, 285, 287, 286), (286, 287, 289, 288), (288, 289, 291, 290), (290, 291, 293, 292), (292, 293, 295, 294), (294, 295, 297, 296), (296, 297, 299, 298), (298, 299, 301, 300), (300, 301, 303, 302), (302, 303, 305, 304), (304, 305, 307, 306), (306, 307, 309, 308), (308, 309, 311, 310), (310, 311, 313, 312), (312, 313, 315, 314), (314, 315, 317, 316), (259, 257, 319, 317, 315, 313, 311, 309, 307, 305, 303, 301, 299, 297, 295, 293, 291, 289, 287, 285, 283, 281, 279, 277, 275, 273, 271, 269, 267, 265, 263, 261), (316, 317, 319, 318), (318, 319, 257, 256), (256, 258, 260, 262, 264, 266, 268, 270, 272, 274, 276, 278, 280, 282, 284, 286, 288, 290, 292, 294, 296, 298, 300, 302, 304, 306, 308, 310, 312, 314, 316, 318), (320, 321, 323, 322), (322, 323, 325, 324), (324, 325, 327, 326), (326, 327, 329, 328), (328, 329, 331, 330), (330, 331, 333, 332), (332, 333, 335, 334), (334, 335, 337, 336), (336, 337, 339, 338), (338, 339, 341, 340), (340, 341, 343, 342), (342, 343, 345, 344), (344, 345, 347, 346), (346, 347, 349, 348), (348, 349, 351, 350), (350, 351, 353, 352), (352, 353, 355, 354), (354, 355, 357, 356), (356, 357, 359, 358), (358, 359, 361, 360), (360, 361, 363, 362), (362, 363, 365, 364), (364, 365, 367, 366), (366, 367, 369, 368), (368, 369, 371, 370), (370, 371, 373, 372), (372, 373, 375, 374), (374, 375, 377, 376), (376, 377, 379, 378), (378, 379, 381, 380), (323, 321, 383, 381, 379, 377, 375, 373, 371, 369, 367, 365, 363, 361, 359, 357, 355, 353, 351, 349, 347, 345, 343, 341, 339, 337, 335, 333, 331, 329, 327, 325), (380, 381, 383, 382), (382, 383, 321, 320), (320, 322, 324, 326, 328, 330, 332, 334, 336, 338, 340, 342, 344, 346, 348, 350, 352, 354, 356, 358, 360, 362, 364, 366, 368, 370, 372, 374, 376, 378, 380, 382), (384, 385, 387, 386), (386, 387, 389, 388), (388, 389, 391, 390), (390, 391, 393, 392), (392, 393, 395, 394), (394, 395, 397, 396), (396, 397, 399, 398), (398, 399, 401, 400), (400, 401, 403, 402), (402, 403, 405, 404), (404, 405, 407, 406), (406, 407, 409, 408), (408, 409, 411, 410), (410, 411, 413, 412), (412, 413, 415, 414), (414, 415, 417, 416), (416, 417, 419, 418), (418, 419, 421, 420), (420, 421, 423, 422), (422, 423, 425, 424), (424, 425, 427, 426), (426, 427, 429, 428), (428, 429, 431, 430), (430, 431, 433, 432), (432, 433, 435, 434), (434, 435, 437, 436), (436, 437, 439, 438), (438, 439, 441, 440), (440, 441, 443, 442), (442, 443, 445, 444), (387, 385, 447, 445, 443, 441, 439, 437, 435, 433, 431, 429, 427, 425, 423, 421, 419, 417, 415, 413, 411, 409, 407, 405, 403, 401, 399, 397, 395, 393, 391, 389), (444, 445, 447, 446), (446, 447, 385, 384), (384, 386, 388, 390, 392, 394, 396, 398, 400, 402, 404, 406, 408, 410, 412, 414, 416, 418, 420, 422, 424, 426, 428, 430, 432, 434, 436, 438, 440, 442, 444, 446), (448, 449, 451, 450), (450, 451, 453, 452), (452, 453, 455, 454), (454, 455, 457, 456), (456, 457, 459, 458), (458, 459, 461, 460), (460, 461, 463, 462), (462, 463, 465, 464), (464, 465, 467, 466), (466, 467, 469, 468), (468, 469, 471, 470), (470, 471, 473, 472), (472, 473, 475, 474), (474, 475, 477, 476), (476, 477, 479, 478), (478, 479, 481, 480), (480, 481, 483, 482), (482, 483, 485, 484), (484, 485, 487, 486), (486, 487, 489, 488), (488, 489, 491, 490), (490, 491, 493, 492), (492, 493, 495, 494), (494, 495, 497, 496), (496, 497, 499, 498), (498, 499, 501, 500), (500, 501, 503, 502), (502, 503, 505, 504), (504, 505, 507, 506), (506, 507, 509, 508), (451, 449, 511, 509, 507, 505, 503, 501, 499, 497, 495, 493, 491, 489, 487, 485, 483, 481, 479, 477, 475, 473, 471, 469, 467, 465, 463, 461, 459, 457, 455, 453), (508, 509, 511, 510), (510, 511, 449, 448), (448, 450, 452, 454, 456, 458, 460, 462, 464, 466, 468, 470, 472, 474, 476, 478, 480, 482, 484, 486, 488, 490, 492, 494, 496, 498, 500, 502, 504, 506, 508, 510), (512, 513, 515, 514), (514, 515, 517, 516), (516, 517, 519, 518), (518, 519, 521, 520), (520, 521, 523, 522), (522, 523, 525, 524), (524, 525, 527, 526), (526, 527, 529, 528), (528, 529, 531, 530), (530, 531, 533, 532), (532, 533, 535, 534), (534, 535, 537, 536), (536, 537, 539, 538), (538, 539, 541, 540), (540, 541, 543, 542), (542, 543, 545, 544), (544, 545, 547, 546), (546, 547, 549, 548), (548, 549, 551, 550), (550, 551, 553, 552), (552, 553, 555, 554), (554, 555, 557, 556), (556, 557, 559, 558), (558, 559, 561, 560), (560, 561, 563, 562), (562, 563, 565, 564), (564, 565, 567, 566), (566, 567, 569, 568), (568, 569, 571, 570), (570, 571, 573, 572), (515, 513, 575, 573, 571, 569, 567, 565, 563, 561, 559, 557, 555, 553, 551, 549, 547, 545, 543, 541, 539, 537, 535, 533, 531, 529, 527, 525, 523, 521, 519, 517), (572, 573, 575, 574), (574, 575, 513, 512), (512, 514, 516, 518, 520, 522, 524, 526, 528, 530, 532, 534, 536, 538, 540, 542, 544, 546, 548, 550, 552, 554, 556, 558, 560, 562, 564, 566, 568, 570, 572, 574), (579, 581, 580, 578), (581, 583, 582, 580), (583, 585, 584, 582), (585, 587, 586, 584), (587, 589, 588, 586), (589, 591, 590, 588), (591, 593, 592, 590), (593, 595, 594, 592), (595, 597, 596, 594), (597, 599, 598, 596), (599, 601, 600, 598), (601, 603, 602, 600), (603, 605, 604, 602), (605, 607, 606, 604), (607, 609, 608, 606), (609, 611, 610, 608), (611, 613, 612, 610), (613, 615, 614, 612), (615, 617, 616, 614), (617, 619, 618, 616), (619, 621, 620, 618), (621, 623, 622, 620), (623, 625, 624, 622), (625, 627, 626, 624), (627, 629, 628, 626), (629, 631, 630, 628), (631, 633, 632, 630), (633, 635, 634, 632), (635, 637, 636, 634), (579, 577, 639, 637, 635, 633, 631, 629, 627, 625, 623, 621, 619, 617, 615, 613, 611, 609, 607, 605, 603, 601, 599, 597, 595, 593, 591, 589, 587, 585, 583, 581), (637, 639, 638, 636), (639, 577, 576, 638), (576, 577, 579, 578), (643, 645, 644, 642), (643, 641, 703, 701, 699, 697, 695, 693, 691, 689, 687, 685, 683, 681, 679, 677, 675, 673, 671, 669, 667, 665, 663, 661, 659, 657, 655, 653, 651, 649, 647, 645), (703, 641, 640, 702), (701, 703, 702, 700), (699, 701, 700, 698), (697, 699, 698, 696), (695, 697, 696, 694), (693, 695, 694, 692), (691, 693, 692, 690), (689, 691, 690, 688), (687, 689, 688, 686), (685, 687, 686, 684), (683, 685, 684, 682), (681, 683, 682, 680), (679, 681, 680, 678), (677, 679, 678, 676), (675, 677, 676, 674), (673, 675, 674, 672), (671, 673, 672, 670), (669, 671, 670, 668), (667, 669, 668, 666), (665, 667, 666, 664), (663, 665, 664, 662), (661, 663, 662, 660), (659, 661, 660, 658), (657, 659, 658, 656), (655, 657, 656, 654), (653, 655, 654, 652), (651, 653, 652, 650), (649, 651, 650, 648), (647, 649, 648, 646), (645, 647, 646, 644), (640, 641, 643, 642), (705, 707, 706, 704), (707, 705, 767, 765, 763, 761, 759, 757, 755, 753, 751, 749, 747, 745, 743, 741, 739, 737, 735, 733, 731, 729, 727, 725, 723, 721, 719, 717, 715, 713, 711, 709), (705, 704, 766, 767), (767, 766, 764, 765), (765, 764, 762, 763), (763, 762, 760, 761), (761, 760, 758, 759), (759, 758, 756, 757), (757, 756, 754, 755), (755, 754, 752, 753), (753, 752, 750, 751), (751, 750, 748, 749), (749, 748, 746, 747), (747, 746, 744, 745), (745, 744, 742, 743), (743, 742, 740, 741), (741, 740, 738, 739), (739, 738, 736, 737), (737, 736, 734, 735), (735, 734, 732, 733), (733, 732, 730, 731), (731, 730, 728, 729), (729, 728, 726, 727), (727, 726, 724, 725), (725, 724, 722, 723), (723, 722, 720, 721), (721, 720, 718, 719), (719, 718, 716, 717), (717, 716, 714, 715), (715, 714, 712, 713), (713, 712, 710, 711), (711, 710, 708, 709), (709, 708, 706, 707), (769, 768, 830, 831), (771, 769, 831, 829, 827, 825, 823, 821, 819, 817, 815, 813, 811, 809, 807, 805, 803, 801, 799, 797, 795, 793, 791, 789, 787, 785, 783, 781, 779, 777, 775, 773), (831, 830, 828, 829), (829, 828, 826, 827), (827, 826, 824, 825), (825, 824, 822, 823), (823, 822, 820, 821), (821, 820, 818, 819), (819, 818, 816, 817), (817, 816, 814, 815), (815, 814, 812, 813), (813, 812, 810, 811), (811, 810, 808, 809), (809, 808, 806, 807), (807, 806, 804, 805), (805, 804, 802, 803), (803, 802, 800, 801), (801, 800, 798, 799), (799, 798, 796, 797), (797, 796, 794, 795), (795, 794, 792, 793), (793, 792, 790, 791), (791, 790, 788, 789), (789, 788, 786, 787), (787, 786, 784, 785), (785, 784, 782, 783), (783, 782, 780, 781), (781, 780, 778, 779), (779, 778, 776, 777), (777, 776, 774, 775), (775, 774, 772, 773), (770, 771, 773, 772), (768, 769, 771, 770), (833, 832, 894, 895), (835, 833, 895, 893, 891, 889, 887, 885, 883, 881, 879, 877, 875, 873, 871, 869, 867, 865, 863, 861, 859, 857, 855, 853, 851, 849, 847, 845, 843, 841, 839, 837), (895, 894, 892, 893), (893, 892, 890, 891), (891, 890, 888, 889), (889, 888, 886, 887), (887, 886, 884, 885), (885, 884, 882, 883), (883, 882, 880, 881), (881, 880, 878, 879), (879, 878, 876, 877), (877, 876, 874, 875), (875, 874, 872, 873), (873, 872, 870, 871), (871, 870, 868, 869), (869, 868, 866, 867), (867, 866, 864, 865), (865, 864, 862, 863), (863, 862, 860, 861), (861, 860, 858, 859), (859, 858, 856, 857), (857, 856, 854, 855), (855, 854, 852, 853), (853, 852, 850, 851), (851, 850, 848, 849), (849, 848, 846, 847), (847, 846, 844, 845), (845, 844, 842, 843), (843, 842, 840, 841), (841, 840, 838, 839), (839, 838, 836, 837), (837, 836, 834, 835), (832, 833, 835, 834)])
me_cylinder_008.polygons.foreach_set('material_index', [0, 0, 0, 0, 0, 0, 0, 0, 0, 0, 0, 0, 0, 0, 0, 0, 0, 0, 0, 0, 0, 0, 0, 0, 0, 0, 0, 0, 0, 0, 0, 0, 0, 0, 0, 0, 0, 0, 0, 0, 0, 0, 0, 0, 0, 0, 0, 0, 0, 0, 0, 0, 0, 0, 0, 0, 0, 0, 0, 0, 0, 0, 0, 0, 0, 0, 1, 1, 1, 1, 1, 1, 1, 1, 1, 1, 1, 1, 1, 1, 1, 1, 1, 1, 1, 1, 1, 1, 1, 1, 1, 1, 1, 1, 1, 1, 1, 1, 1, 1, 1, 1, 1, 1, 1, 1, 1, 1, 1, 1, 1, 1, 1, 1, 1, 1, 1, 1, 1, 1, 1, 1, 1, 1, 1, 1, 1, 1, 1, 1, 1, 1, 1, 1, 1, 1, 1, 1, 1, 1, 1, 1, 1, 1, 1, 1, 1, 1, 1, 1, 1, 1, 1, 1, 1, 1, 1, 1, 1, 1, 1, 1, 1, 1, 1, 1, 1, 1, 1, 1, 1, 1, 1, 1, 1, 1, 1, 1, 1, 1, 1, 1, 1, 1, 1, 1, 1, 1, 1, 1, 1, 1, 1, 1, 1, 1, 1, 1, 1, 1, 1, 1, 1, 1, 1, 1, 1, 1, 1, 1, 1, 1, 1, 1, 1, 1, 1, 1, 1, 1, 1, 1, 1, 1, 1, 1, 1, 1, 1, 1, 1, 1, 1, 1, 1, 1, 1, 1, 1, 1, 1, 1, 1, 1, 1, 1, 1, 1, 1, 1, 1, 1, 1, 1, 1, 1, 1, 1, 1, 1, 1, 1, 1, 1, 1, 1, 1, 1, 1, 1, 1, 1, 1, 1, 1, 1, 1, 1, 1, 1, 1, 1, 1, 1, 1, 1, 1, 1, 1, 1, 1, 1, 1, 1, 1, 1, 1, 1, 1, 1, 1, 1, 1, 1, 2, 2, 2, 2, 2, 2, 2, 2, 2, 2, 2, 2, 2, 2, 2, 2, 2, 2, 2, 2, 2, 2, 2, 2, 2, 2, 2, 2, 2, 2, 2, 2, 2, 2, 2, 2, 2, 2, 2, 2, 2, 2, 2, 2, 2, 2, 2, 2, 2, 2, 2, 2, 2, 2, 2, 2, 2, 2, 2, 2, 2, 2, 2, 2, 2, 2, 2, 2, 2, 2, 2, 2, 2, 2, 2, 2, 2, 2, 2, 2, 2, 2, 2, 2, 2, 2, 2, 2, 2, 2, 2, 2, 2, 2, 2, 2, 2, 2, 2, 2, 2, 2, 2, 2, 2, 2, 2, 2, 2, 2, 2, 2, 2, 2, 2, 2, 2, 2, 2, 2, 2, 2, 2, 2, 2, 2, 2, 2, 2, 2, 2, 2, 2, 2, 2, 2, 2, 2, 2, 2, 2, 2, 2, 2, 2, 2, 2, 2, 2, 2, 2, 2, 2, 2, 2, 2, 2, 2, 2, 2, 2, 2, 2, 2, 2])
_uv = me_cylinder_008.uv_layers.new(name='UVMap')
_uv.uv.foreach_set('vector', [0.1876, 0.9292, 0.1903, 0.9178, 0.1945, 0.92, 0.1883, 0.9298, 0.1868, 0.9287, 0.1876, 0.9292, 0.1883, 0.9298, 0.1889, 0.9305, 0.1895, 0.9312, 0.1899, 0.9321, 0.1902, 0.933, 0.1903, 0.9339, 0.1904, 0.9347, 0.1904, 0.9356, 0.1902, 0.9364, 0.1898, 0.9373, 0.1893, 0.938, 0.1882, 0.9386, 0.1873, 0.939, 0.1861, 0.9393, 0.185, 0.9391, 0.1838, 0.9385, 0.1826, 0.9377, 0.1816, 0.9366, 0.1808, 0.9353, 0.1803, 0.9339, 0.18, 0.9325, 0.1801, 0.9312, 0.1804, 0.9302, 0.181, 0.9294, 0.1817, 0.9285, 0.1824, 0.9283, 0.1834, 0.9281, 0.1842, 0.9281, 0.1851, 0.9282, 0.1859, 0.9284, 0.1883, 0.9298, 0.1945, 0.92, 0.1978, 0.923, 0.1889, 0.9305, 0.1889, 0.9305, 0.1978, 0.923, 0.2001, 0.9268, 0.1895, 0.9312, 0.1895, 0.9312, 0.2001, 0.9268, 0.2014, 0.931, 0.1899, 0.9321, 0.1899, 0.9321, 0.2014, 0.931, 0.2018, 0.9355, 0.1902, 0.933, 0.1902, 0.933, 0.2018, 0.9355, 0.2011, 0.9399, 0.1903, 0.9339, 0.1903, 0.9339, 0.2011, 0.9399, 0.1997, 0.9441, 0.1904, 0.9347, 0.1904, 0.9347, 0.1997, 0.9441, 0.1977, 0.9477, 0.1904, 0.9356, 0.1904, 0.9356, 0.1977, 0.9477, 0.1957, 0.9504, 0.1902, 0.9364, 0.1902, 0.9364, 0.1957, 0.9504, 0.1931, 0.9527, 0.1898, 0.9373, 0.1898, 0.9373, 0.1931, 0.9527, 0.1906, 0.9544, 0.1893, 0.938, 0.1893, 0.938, 0.1906, 0.9544, 0.188, 0.9555, 0.1882, 0.9386, 0.1882, 0.9386, 0.188, 0.9555, 0.1848, 0.9561, 0.1873, 0.939, 0.1873, 0.939, 0.1848, 0.9561, 0.181, 0.956, 0.1861, 0.9393, 0.1861, 0.9393, 0.181, 0.956, 0.1771, 0.9552, 0.185, 0.9391, 0.185, 0.9391, 0.1771, 0.9552, 0.1733, 0.9535, 0.1838, 0.9385, 0.1838, 0.9385, 0.1733, 0.9535, 0.1699, 0.9512, 0.1826, 0.9377, 0.1826, 0.9377, 0.1699, 0.9512, 0.167, 0.9482, 0.1816, 0.9366, 0.1816, 0.9366, 0.167, 0.9482, 0.1647, 0.9447, 0.1808, 0.9353, 0.1808, 0.9353, 0.1647, 0.9447, 0.1631, 0.9409, 0.1803, 0.9339, 0.1803, 0.9339, 0.1631, 0.9409, 0.1623, 0.9369, 0.18, 0.9325, 0.18, 0.9325, 0.1623, 0.9369, 0.1623, 0.9329, 0.1801, 0.9312, 0.1801, 0.9312, 0.1623, 0.9329, 0.163, 0.9291, 0.1804, 0.9302, 0.1804, 0.9302, 0.163, 0.9291, 0.1643, 0.9259, 0.181, 0.9294, 0.181, 0.9294, 0.1643, 0.9259, 0.166, 0.9235, 0.1817, 0.9285, 0.1817, 0.9285, 0.166, 0.9235, 0.1681, 0.9213, 0.1824, 0.9283, 0.1824, 0.9283, 0.1681, 0.9213, 0.1706, 0.9195, 0.1834, 0.9281, 0.1834, 0.9281, 0.1706, 0.9195, 0.1733, 0.9183, 0.1842, 0.9281, 0.1842, 0.9281, 0.1733, 0.9183, 0.1768, 0.9172, 0.1851, 0.9282, 0.1851, 0.9282, 0.1768, 0.9172, 0.1811, 0.9165, 0.1859, 0.9284, 0.1859, 0.9284, 0.1811, 0.9165, 0.1857, 0.9165, 0.1868, 0.9287, 0.1903, 0.9178, 0.1876, 0.9292, 0.1868, 0.9287, 0.1857, 0.9165, 0.7434, 0.8583, 0.7755, 0.8804, 0.7649, 0.891, 0.7422, 0.8589, 0.744, 0.8573, 0.7434, 0.8583, 0.7422, 0.8589, 0.7409, 0.859, 0.7397, 0.8589, 0.7383, 0.8585, 0.7372, 0.8582, 0.7354, 0.8577, 0.7343, 0.8573, 0.7323, 0.8562, 0.7312, 0.8555, 0.7293, 0.8537, 0.7285, 0.8528, 0.7275, 0.851, 0.727, 0.8496, 0.7266, 0.8476, 0.7268, 0.8463, 0.7272, 0.845, 0.7282, 0.8439, 0.7298, 0.8433, 0.7313, 0.843, 0.7327, 0.8428, 0.7351, 0.8431, 0.7376, 0.8443, 0.7391, 0.8453, 0.7402, 0.8463, 0.7419, 0.8481, 0.7428, 0.8495, 0.7434, 0.8508, 0.7441, 0.8527, 0.7442, 0.854, 0.7443, 0.8561, 0.7422, 0.8589, 0.7649, 0.891, 0.7521, 0.8989, 0.7409, 0.859, 0.7409, 0.859, 0.7521, 0.8989, 0.7412, 0.902, 0.7397, 0.8589, 0.7397, 0.8589, 0.7412, 0.902, 0.7331, 0.9029, 0.7383, 0.8585, 0.7383, 0.8585, 0.7331, 0.9029, 0.7253, 0.9024, 0.7372, 0.8582, 0.7372, 0.8582, 0.7253, 0.9024, 0.718, 0.9005, 0.7354, 0.8577, 0.7354, 0.8577, 0.718, 0.9005, 0.708, 0.8959, 0.7343, 0.8573, 0.7343, 0.8573, 0.708, 0.8959, 0.7016, 0.8914, 0.7323, 0.8562, 0.7323, 0.8562, 0.7016, 0.8914, 0.6949, 0.8844, 0.7312, 0.8555, 0.7312, 0.8555, 0.6949, 0.8844, 0.6896, 0.8764, 0.7293, 0.8537, 0.7293, 0.8537, 0.6896, 0.8764, 0.6859, 0.8674, 0.7285, 0.8528, 0.7285, 0.8528, 0.6859, 0.8674, 0.6841, 0.8587, 0.7275, 0.851, 0.7275, 0.851, 0.6841, 0.8587, 0.6837, 0.8469, 0.727, 0.8496, 0.727, 0.8496, 0.6837, 0.8469, 0.6866, 0.8329, 0.7266, 0.8476, 0.7266, 0.8476, 0.6866, 0.8329, 0.6903, 0.824, 0.7268, 0.8463, 0.7268, 0.8463, 0.6903, 0.824, 0.6961, 0.8157, 0.7272, 0.845, 0.7272, 0.845, 0.6961, 0.8157, 0.7044, 0.8077, 0.7282, 0.8439, 0.7282, 0.8439, 0.7044, 0.8077, 0.7142, 0.8023, 0.7298, 0.8433, 0.7298, 0.8433, 0.7142, 0.8023, 0.7232, 0.7993, 0.7313, 0.843, 0.7313, 0.843, 0.7232, 0.7993, 0.7315, 0.7978, 0.7327, 0.8428, 0.7327, 0.8428, 0.7315, 0.7978, 0.744, 0.7983, 0.7351, 0.8431, 0.7351, 0.8431, 0.744, 0.7983, 0.7534, 0.8002, 0.7376, 0.8443, 0.7376, 0.8443, 0.7534, 0.8002, 0.7612, 0.8035, 0.7391, 0.8453, 0.7391, 0.8453, 0.7612, 0.8035, 0.768, 0.8079, 0.7402, 0.8463, 0.7402, 0.8463, 0.768, 0.8079, 0.7747, 0.8142, 0.7419, 0.8481, 0.7419, 0.8481, 0.7747, 0.8142, 0.7789, 0.8201, 0.7428, 0.8495, 0.7428, 0.8495, 0.7789, 0.8201, 0.783, 0.8289, 0.7434, 0.8508, 0.7434, 0.8508, 0.783, 0.8289, 0.785, 0.8364, 0.7441, 0.8527, 0.7441, 0.8527, 0.785, 0.8364, 0.7856, 0.8448, 0.7442, 0.854, 0.7442, 0.854, 0.7856, 0.8448, 0.7856, 0.8583, 0.7443, 0.8561, 0.7443, 0.8561, 0.7856, 0.8583, 0.7828, 0.867, 0.744, 0.8573, 0.7434, 0.8583, 0.744, 0.8573, 0.7828, 0.867, 0.7755, 0.8804, 0.51, 0.01835, 0.5201, 0.4455, 0.5111, 0.4462, 0.5021, 0.01943, 0.5021, 0.01943, 0.5111, 0.4462, 0.4961, 0.4479, 0.4941, 0.02047, 0.4941, 0.02047, 0.4961, 0.4479, 0.4857, 0.4487, 0.4842, 0.02143, 0.4842, 0.02143, 0.4857, 0.4487, 0.4739, 0.4493, 0.4756, 0.02216, 0.4756, 0.02216, 0.4739, 0.4493, 0.4629, 0.4497, 0.4649, 0.02268, 0.4649, 0.02268, 0.4629, 0.4497, 0.4553, 0.4503, 0.4567, 0.02301, 0.4567, 0.02301, 0.4553, 0.4503, 0.4473, 0.4504, 0.4489, 0.02301, 0.4489, 0.02301, 0.4473, 0.4504, 0.4381, 0.4503, 0.4413, 0.0231, 0.4413, 0.0231, 0.4381, 0.4503, 0.4246, 0.4502, 0.4339, 0.02305, 0.4339, 0.02305, 0.4246, 0.4502, 0.4102, 0.4501, 0.4258, 0.02257, 0.4258, 0.02257, 0.4102, 0.4501, 0.4026, 0.4494, 0.4174, 0.02188, 0.4174, 0.02188, 0.4026, 0.4494, 0.3914, 0.4486, 0.4091, 0.02105, 0.4091, 0.02105, 0.3914, 0.4486, 0.3791, 0.4477, 0.4014, 0.02023, 0.4014, 0.02023, 0.3791, 0.4477, 0.3714, 0.4465, 0.3927, 0.01891, 0.3927, 0.01891, 0.3714, 0.4465, 0.363, 0.4454, 0.3833, 0.01752, 0.3833, 0.01752, 0.363, 0.4454, 0.3545, 0.4444, 0.3739, 0.01631, 0.3739, 0.01631, 0.3545, 0.4444, 0.3467, 0.4433, 0.3658, 0.0154, 0.6689, 0.01217, 0.6689, 0.4406, 0.6611, 0.4398, 0.6596, 0.01127, 0.6596, 0.01127, 0.6611, 0.4398, 0.6536, 0.4389, 0.6463, 0.01076, 0.6463, 0.01076, 0.6536, 0.4389, 0.6455, 0.4382, 0.6367, 0.01017, 0.6367, 0.01017, 0.6455, 0.4382, 0.636, 0.4377, 0.6198, 0.01012, 0.6198, 0.01012, 0.636, 0.4377, 0.6265, 0.4373, 0.6114, 0.009858, 0.6114, 0.009858, 0.6265, 0.4373, 0.6163, 0.4373, 0.5931, 0.01039, 0.5931, 0.01039, 0.6163, 0.4373, 0.6082, 0.4374, 0.5854, 0.01039, 0.5854, 0.01039, 0.6082, 0.4374, 0.5954, 0.438, 0.5708, 0.01153, 0.5708, 0.01153, 0.5954, 0.438, 0.5879, 0.4389, 0.5626, 0.01224, 0.5626, 0.01224, 0.5879, 0.4389, 0.572, 0.4398, 0.5512, 0.01333, 0.5512, 0.01333, 0.572, 0.4398, 0.5621, 0.4411, 0.5434, 0.01418, 0.5434, 0.01418, 0.5621, 0.4411, 0.5462, 0.4421, 0.5334, 0.01537, 0.5334, 0.01537, 0.5462, 0.4421, 0.5384, 0.4433, 0.5259, 0.01627, 0.0147, 0.9169, 0.01576, 0.9165, 0.0168, 0.9176, 0.01777, 0.92, 0.01865, 0.9238, 0.0194, 0.9286, 0.01999, 0.9344, 0.02039, 0.941, 0.0206, 0.948, 0.0206, 0.9552, 0.02039, 0.9623, 0.01999, 0.9691, 0.0194, 0.9753, 0.01865, 0.9806, 0.01777, 0.9849, 0.0168, 0.988, 0.01576, 0.9897, 0.0147, 0.9901, 0.01366, 0.989, 0.01269, 0.9866, 0.01181, 0.9828, 0.01106, 0.978, 0.01047, 0.9722, 0.01006, 0.9657, 0.009858, 0.9586, 0.009858, 0.9514, 0.01006, 0.9443, 0.01047, 0.9375, 0.01106, 0.9313, 0.01181, 0.926, 0.01268, 0.9217, 0.01366, 0.9186, 0.5259, 0.01627, 0.5384, 0.4433, 0.5286, 0.4443, 0.5178, 0.0174, 0.5178, 0.0174, 0.5286, 0.4443, 0.5201, 0.4455, 0.51, 0.01835, 0.04516, 0.9165, 0.04622, 0.9169, 0.04726, 0.9186, 0.04823, 0.9217, 0.04911, 0.926, 0.04986, 0.9313, 0.05045, 0.9375, 0.05085, 0.9443, 0.05106, 0.9514, 0.05106, 0.9586, 0.05085, 0.9657, 0.05045, 0.9722, 0.04986, 0.978, 0.04911, 0.9828, 0.04823, 0.9866, 0.04726, 0.989, 0.04622, 0.9901, 0.04516, 0.9897, 0.04412, 0.988, 0.04314, 0.9849, 0.04226, 0.9806, 0.04152, 0.9753, 0.04093, 0.9691, 0.04052, 0.9623, 0.04032, 0.9552, 0.04032, 0.948, 0.04052, 0.941, 0.04093, 0.9344, 0.04152, 0.9286, 0.04226, 0.9238, 0.04314, 0.92, 0.04412, 0.9176, 0.2153, 0.8863, 0.2056, 0.4848, 0.2129, 0.4874, 0.224, 0.8882, 0.224, 0.8882, 0.2129, 0.4874, 0.2204, 0.4896, 0.2383, 0.8912, 0.2383, 0.8912, 0.2204, 0.4896, 0.2309, 0.4914, 0.2478, 0.8928, 0.2478, 0.8928, 0.2309, 0.4914, 0.238, 0.4931, 0.2564, 0.8939, 0.2564, 0.8939, 0.238, 0.4931, 0.2496, 0.494, 0.2646, 0.895, 0.2646, 0.895, 0.2496, 0.494, 0.2568, 0.495, 0.2737, 0.8959, 0.2737, 0.8959, 0.2568, 0.495, 0.2644, 0.4953, 0.2834, 0.8968, 0.2834, 0.8968, 0.2644, 0.4953, 0.2716, 0.4951, 0.2906, 0.8968, 0.2906, 0.8968, 0.2716, 0.4951, 0.2793, 0.4939, 0.2978, 0.8963, 0.2978, 0.8963, 0.2793, 0.4939, 0.2864, 0.4932, 0.3116, 0.8951, 0.3116, 0.8951, 0.2864, 0.4932, 0.2997, 0.4914, 0.3187, 0.8936, 0.009858, 0.8964, 0.009858, 0.494, 0.01871, 0.4922, 0.02246, 0.895, 0.02246, 0.895, 0.01871, 0.4922, 0.02831, 0.49, 0.03017, 0.8929, 0.03017, 0.8929, 0.02831, 0.49, 0.03666, 0.4882, 0.03948, 0.8903, 0.03948, 0.8903, 0.03666, 0.4882, 0.04525, 0.4853, 0.0486, 0.8877, 0.0486, 0.8877, 0.04525, 0.4853, 0.05378, 0.4827, 0.05736, 0.885, 0.05736, 0.885, 0.05378, 0.4827, 0.06207, 0.48, 0.06504, 0.8821, 0.06504, 0.8821, 0.06207, 0.48, 0.0703, 0.4776, 0.07246, 0.8795, 0.07246, 0.8795, 0.0703, 0.4776, 0.0832, 0.475, 0.07954, 0.877, 0.07954, 0.877, 0.0832, 0.475, 0.0918, 0.4734, 0.08741, 0.875, 0.08741, 0.875, 0.0918, 0.4734, 0.1082, 0.4716, 0.09672, 0.8733, 0.09672, 0.8733, 0.1082, 0.4716, 0.1158, 0.4709, 0.1039, 0.8722, 0.1039, 0.8722, 0.1158, 0.4709, 0.1297, 0.4706, 0.1156, 0.8717, 0.1156, 0.8717, 0.1297, 0.4706, 0.1369, 0.4706, 0.1228, 0.8716, 0.1228, 0.8716, 0.1369, 0.4706, 0.1441, 0.471, 0.1346, 0.8717, 0.1346, 0.8717, 0.1441, 0.471, 0.1519, 0.4721, 0.1437, 0.8736, 0.1437, 0.8736, 0.1519, 0.4721, 0.1628, 0.4735, 0.1599, 0.8743, 0.1599, 0.8743, 0.1628, 0.4735, 0.1703, 0.4753, 0.169, 0.8769, 0.169, 0.8769, 0.1703, 0.4753, 0.1796, 0.4774, 0.1805, 0.8787, 0.1805, 0.8787, 0.1796, 0.4774, 0.1868, 0.4796, 0.1908, 0.8812, 0.953, 0.4221, 0.9504, 0.4229, 0.9477, 0.4223, 0.945, 0.4203, 0.9426, 0.417, 0.9403, 0.4125, 0.9384, 0.407, 0.9369, 0.4007, 0.9359, 0.3938, 0.9354, 0.3866, 0.9354, 0.3794, 0.9359, 0.3725, 0.9369, 0.3661, 0.9384, 0.3605, 0.9403, 0.3558, 0.9426, 0.3523, 0.945, 0.3501, 0.9477, 0.3493, 0.9504, 0.3499, 0.953, 0.3519, 0.9555, 0.3553, 0.9577, 0.3598, 0.9596, 0.3653, 0.9611, 0.3716, 0.9621, 0.3785, 0.9626, 0.3856, 0.9626, 0.3928, 0.9621, 0.3997, 0.9611, 0.4062, 0.9596, 0.4118, 0.9577, 0.4164, 0.9555, 0.4199, 0.1908, 0.8812, 0.1868, 0.4796, 0.1965, 0.4822, 0.202, 0.8833, 0.202, 0.8833, 0.1965, 0.4822, 0.2056, 0.4848, 0.2153, 0.8863, 0.9543, 0.3072, 0.9517, 0.3066, 0.949, 0.3046, 0.9465, 0.3012, 0.9443, 0.2967, 0.9424, 0.2912, 0.9409, 0.2849, 0.9399, 0.278, 0.9394, 0.2709, 0.9394, 0.2637, 0.9399, 0.2568, 0.9409, 0.2503, 0.9424, 0.2447, 0.9443, 0.2401, 0.9465, 0.2366, 0.949, 0.2344, 0.9517, 0.2336, 0.9543, 0.2342, 0.957, 0.2362, 0.9594, 0.2395, 0.9617, 0.244, 0.9636, 0.2495, 0.9651, 0.2558, 0.9661, 0.2627, 0.9666, 0.2699, 0.9666, 0.2771, 0.9661, 0.284, 0.9651, 0.2904, 0.9636, 0.296, 0.9617, 0.3007, 0.9594, 0.3042, 0.957, 0.3064, 0.8057, 0.4986, 0.8006, 0.7491, 0.7953, 0.7548, 0.8005, 0.5042, 0.8005, 0.5042, 0.7953, 0.7548, 0.7905, 0.7603, 0.7938, 0.5092, 0.7938, 0.5092, 0.7905, 0.7603, 0.7852, 0.7653, 0.7892, 0.516, 0.7892, 0.516, 0.7852, 0.7653, 0.7805, 0.7697, 0.7824, 0.5192, 0.7824, 0.5192, 0.7805, 0.7697, 0.7749, 0.7733, 0.7767, 0.5229, 0.7767, 0.5229, 0.7749, 0.7733, 0.7685, 0.776, 0.7703, 0.5255, 0.7703, 0.5255, 0.7685, 0.776, 0.7615, 0.7776, 0.7634, 0.5271, 0.7634, 0.5271, 0.7615, 0.7776, 0.7543, 0.7781, 0.7562, 0.5276, 0.7562, 0.5276, 0.7543, 0.7781, 0.7472, 0.7775, 0.7491, 0.527, 0.7491, 0.527, 0.7472, 0.7775, 0.7402, 0.7758, 0.7422, 0.5252, 0.7422, 0.5252, 0.7402, 0.7758, 0.7339, 0.773, 0.7358, 0.5224, 0.7358, 0.5224, 0.7339, 0.773, 0.7283, 0.7693, 0.7302, 0.5187, 0.7302, 0.5187, 0.7283, 0.7693, 0.7236, 0.7648, 0.7256, 0.5141, 0.7256, 0.5141, 0.7236, 0.7648, 0.7159, 0.7601, 0.7178, 0.5088, 0.7178, 0.5088, 0.7159, 0.7601, 0.711, 0.7552, 0.7111, 0.5033, 0.7111, 0.5033, 0.711, 0.7552, 0.7056, 0.7493, 0.7064, 0.4975, 0.7064, 0.4975, 0.7056, 0.7493, 0.6999, 0.7437, 0.7008, 0.4916, 0.7008, 0.4916, 0.6999, 0.7437, 0.6945, 0.7371, 0.6962, 0.4859, 0.6962, 0.4859, 0.6945, 0.7371, 0.6893, 0.7331, 0.6884, 0.4807, 0.6884, 0.4807, 0.6893, 0.7331, 0.6837, 0.7275, 0.6837, 0.4763, 0.8778, 0.4792, 0.8718, 0.7303, 0.8662, 0.7266, 0.8723, 0.4754, 0.8723, 0.4754, 0.8662, 0.7266, 0.8599, 0.7236, 0.866, 0.4726, 0.866, 0.4726, 0.8599, 0.7236, 0.853, 0.7217, 0.8591, 0.4708, 0.8591, 0.4708, 0.853, 0.7217, 0.8463, 0.7217, 0.852, 0.4701, 0.852, 0.4701, 0.8463, 0.7217, 0.8412, 0.7213, 0.8448, 0.4706, 0.8448, 0.4706, 0.8412, 0.7213, 0.8342, 0.7228, 0.8378, 0.4721, 0.8378, 0.4721, 0.8342, 0.7228, 0.8277, 0.7253, 0.8314, 0.4746, 0.8314, 0.4746, 0.8277, 0.7253, 0.8219, 0.7287, 0.8256, 0.4781, 0.8256, 0.4781, 0.8219, 0.7287, 0.8171, 0.7331, 0.8208, 0.4825, 0.8208, 0.4825, 0.8171, 0.7331, 0.8102, 0.738, 0.816, 0.4886, 0.9666, 0.8701, 0.9608, 0.8712, 0.9549, 0.871, 0.9491, 0.8694, 0.9436, 0.8664, 0.9387, 0.8622, 0.9345, 0.8569, 0.9312, 0.8508, 0.929, 0.8441, 0.9278, 0.8369, 0.9278, 0.8297, 0.929, 0.8227, 0.9312, 0.8162, 0.9345, 0.8103, 0.9387, 0.8054, 0.9436, 0.8016, 0.9491, 0.799, 0.9549, 0.7978, 0.9608, 0.7981, 0.9666, 0.7997, 0.9721, 0.8027, 0.977, 0.8069, 0.9812, 0.8121, 0.9844, 0.8183, 0.9867, 0.825, 0.9879, 0.8321, 0.9879, 0.8393, 0.9867, 0.8463, 0.9844, 0.8529, 0.9812, 0.8588, 0.977, 0.8637, 0.9721, 0.8675, 0.816, 0.4886, 0.8102, 0.738, 0.8051, 0.7435, 0.8103, 0.4937, 0.8103, 0.4937, 0.8051, 0.7435, 0.8006, 0.7491, 0.8057, 0.4986, 0.9549, 0.9643, 0.9491, 0.9632, 0.9436, 0.9606, 0.9387, 0.9568, 0.9345, 0.9519, 0.9312, 0.946, 0.929, 0.9395, 0.9278, 0.9324, 0.9278, 0.9252, 0.929, 0.9181, 0.9312, 0.9114, 0.9345, 0.9052, 0.9387, 0.9, 0.9436, 0.8958, 0.9491, 0.8928, 0.9549, 0.8912, 0.9608, 0.8909, 0.9666, 0.8921, 0.9721, 0.8947, 0.977, 0.8985, 0.9812, 0.9034, 0.9844, 0.9093, 0.9867, 0.9158, 0.9879, 0.9229, 0.9879, 0.9301, 0.9867, 0.9372, 0.9844, 0.9439, 0.9812, 0.95, 0.977, 0.9553, 0.9721, 0.9595, 0.9666, 0.9625, 0.9608, 0.9641, 0.1794, 0.443, 0.1727, 0.0191, 0.1815, 0.01772, 0.1875, 0.4419, 0.1875, 0.4419, 0.1815, 0.01772, 0.189, 0.01648, 0.1969, 0.4407, 0.1969, 0.4407, 0.189, 0.01648, 0.1977, 0.0153, 0.2048, 0.4392, 0.2048, 0.4392, 0.1977, 0.0153, 0.2053, 0.01423, 0.2204, 0.4384, 0.2204, 0.4384, 0.2053, 0.01423, 0.2158, 0.0131, 0.2302, 0.4368, 0.2302, 0.4368, 0.2158, 0.0131, 0.2238, 0.0122, 0.246, 0.436, 0.246, 0.436, 0.2238, 0.0122, 0.2355, 0.01111, 0.2534, 0.435, 0.2534, 0.435, 0.2355, 0.01111, 0.2437, 0.01058, 0.2662, 0.4346, 0.2662, 0.4346, 0.2437, 0.01058, 0.2518, 0.01016, 0.2743, 0.4344, 0.2743, 0.4344, 0.2518, 0.01016, 0.2702, 0.009858, 0.2863, 0.4345, 0.2863, 0.4345, 0.2702, 0.009858, 0.2783, 0.009994, 0.2938, 0.4349, 0.2938, 0.4349, 0.2783, 0.009994, 0.2954, 0.0104, 0.3034, 0.4357, 0.3034, 0.4357, 0.2954, 0.0104, 0.3046, 0.01105, 0.3117, 0.4366, 0.3117, 0.4366, 0.3046, 0.01105, 0.3181, 0.01197, 0.3191, 0.4378, 0.3191, 0.4378, 0.3181, 0.01197, 0.327, 0.01305, 0.327, 0.4388, 0.009858, 0.4435, 0.01827, 0.018, 0.02605, 0.01896, 0.01793, 0.4447, 0.01793, 0.4447, 0.02605, 0.01896, 0.03413, 0.02051, 0.02605, 0.4459, 0.02605, 0.4459, 0.03413, 0.02051, 0.04197, 0.02167, 0.03434, 0.4471, 0.03434, 0.4471, 0.04197, 0.02167, 0.05207, 0.02307, 0.04217, 0.4483, 0.04217, 0.4483, 0.05207, 0.02307, 0.06045, 0.02408, 0.05414, 0.4493, 0.05414, 0.4493, 0.06045, 0.02408, 0.06885, 0.02505, 0.06524, 0.4502, 0.06524, 0.4502, 0.06885, 0.02505, 0.07772, 0.02579, 0.07281, 0.4506, 0.07281, 0.4506, 0.07772, 0.02579, 0.08652, 0.02614, 0.08712, 0.4508, 0.08712, 0.4508, 0.08652, 0.02614, 0.09476, 0.02626, 0.1017, 0.4508, 0.1017, 0.4508, 0.09476, 0.02626, 0.1022, 0.02611, 0.1091, 0.4501, 0.1091, 0.4501, 0.1022, 0.02611, 0.1096, 0.02551, 0.1188, 0.4495, 0.1188, 0.4495, 0.1096, 0.02551, 0.1234, 0.02495, 0.1281, 0.449, 0.1281, 0.449, 0.1234, 0.02495, 0.1323, 0.02419, 0.1363, 0.4483, 0.1363, 0.4483, 0.1323, 0.02419, 0.1407, 0.02319, 0.1451, 0.4475, 0.1451, 0.4475, 0.1407, 0.02319, 0.1508, 0.02189, 0.1552, 0.4465, 0.971, 0.0828, 0.9697, 0.08348, 0.9684, 0.08275, 0.9671, 0.08063, 0.966, 0.07721, 0.965, 0.07261, 0.9643, 0.06702, 0.9638, 0.06064, 0.9635, 0.05373, 0.9635, 0.04654, 0.9638, 0.03936, 0.9643, 0.03247, 0.965, 0.02611, 0.966, 0.02055, 0.9671, 0.01599, 0.9684, 0.01261, 0.9697, 0.01054, 0.971, 0.009858, 0.9723, 0.01059, 0.9736, 0.01271, 0.9747, 0.01613, 0.9757, 0.02073, 0.9764, 0.02632, 0.9769, 0.0327, 0.9772, 0.03961, 0.9772, 0.04679, 0.9769, 0.05397, 0.9764, 0.06087, 0.9757, 0.06722, 0.9747, 0.07279, 0.9736, 0.07735, 0.9723, 0.08073, 0.1552, 0.4465, 0.1508, 0.02189, 0.1586, 0.02037, 0.1702, 0.4442, 0.1702, 0.4442, 0.1586, 0.02037, 0.1727, 0.0191, 0.1794, 0.443, 0.9715, 0.1789, 0.9702, 0.1781, 0.9689, 0.176, 0.9678, 0.1726, 0.9669, 0.168, 0.9661, 0.1624, 0.9656, 0.156, 0.9653, 0.1491, 0.9653, 0.1419, 0.9656, 0.1347, 0.9661, 0.1278, 0.9669, 0.1215, 0.9678, 0.1159, 0.9689, 0.1114, 0.9702, 0.108, 0.9715, 0.1059, 0.9729, 0.1052, 0.9742, 0.106, 0.9754, 0.1081, 0.9765, 0.1115, 0.9775, 0.1161, 0.9782, 0.1217, 0.9788, 0.1281, 0.979, 0.135, 0.979, 0.1422, 0.9788, 0.1493, 0.9782, 0.1562, 0.9775, 0.1626, 0.9765, 0.1682, 0.9754, 0.1727, 0.9742, 0.1761, 0.9729, 0.1782, 0.7918, 0.01365, 0.7922, 0.1517, 0.7854, 0.1492, 0.7852, 0.01117, 0.7852, 0.01117, 0.7854, 0.1492, 0.7782, 0.1479, 0.7782, 0.009892, 0.7782, 0.009892, 0.7782, 0.1479, 0.7709, 0.1479, 0.771, 0.009858, 0.771, 0.009858, 0.7709, 0.1479, 0.7637, 0.1491, 0.764, 0.01109, 0.764, 0.01109, 0.7637, 0.1491, 0.7569, 0.1515, 0.7574, 0.01353, 0.7574, 0.01353, 0.7569, 0.1515, 0.7507, 0.1551, 0.7513, 0.01708, 0.7513, 0.01708, 0.7507, 0.1551, 0.7453, 0.1596, 0.746, 0.02162, 0.746, 0.02162, 0.7453, 0.1596, 0.7408, 0.1649, 0.7416, 0.02698, 0.7416, 0.02698, 0.7408, 0.1649, 0.7374, 0.1709, 0.7382, 0.03295, 0.7382, 0.03295, 0.7374, 0.1709, 0.7347, 0.1771, 0.7357, 0.03932, 0.7357, 0.03932, 0.7347, 0.1771, 0.7318, 0.1838, 0.7322, 0.04568, 0.7322, 0.04568, 0.7318, 0.1838, 0.7294, 0.1902, 0.7284, 0.05217, 0.7284, 0.05217, 0.7294, 0.1902, 0.726, 0.1963, 0.7251, 0.0582, 0.7251, 0.0582, 0.726, 0.1963, 0.7217, 0.2017, 0.7208, 0.06363, 0.7208, 0.06363, 0.7217, 0.2017, 0.7164, 0.2063, 0.7156, 0.06823, 0.7156, 0.06823, 0.7164, 0.2063, 0.7103, 0.21, 0.7095, 0.07184, 0.7095, 0.07184, 0.7103, 0.21, 0.7036, 0.2125, 0.7028, 0.0743, 0.7028, 0.0743, 0.7036, 0.2125, 0.6965, 0.2139, 0.6958, 0.07551, 0.6958, 0.07551, 0.6965, 0.2139, 0.6893, 0.2138, 0.6886, 0.07546, 0.8534, 0.07552, 0.8525, 0.2139, 0.8454, 0.2127, 0.8463, 0.07435, 0.8463, 0.07435, 0.8454, 0.2127, 0.8387, 0.2102, 0.8396, 0.07195, 0.8396, 0.07195, 0.8387, 0.2102, 0.8326, 0.2065, 0.8336, 0.06839, 0.8336, 0.06839, 0.8326, 0.2065, 0.8272, 0.2019, 0.8283, 0.06382, 0.8283, 0.06382, 0.8272, 0.2019, 0.8229, 0.1965, 0.824, 0.05843, 0.824, 0.05843, 0.8229, 0.1965, 0.8195, 0.1905, 0.8206, 0.05241, 0.8206, 0.05241, 0.8195, 0.1905, 0.8171, 0.1841, 0.8168, 0.04586, 0.8168, 0.04586, 0.8171, 0.1841, 0.8142, 0.1775, 0.8133, 0.03957, 0.8133, 0.03957, 0.8142, 0.1775, 0.8115, 0.1712, 0.8108, 0.03319, 0.8108, 0.03319, 0.8115, 0.1712, 0.8081, 0.1652, 0.8075, 0.0272, 0.8075, 0.0272, 0.8081, 0.1652, 0.8037, 0.1598, 0.8031, 0.02181, 0.966, 0.6105, 0.9633, 0.6171, 0.9595, 0.6231, 0.9547, 0.6282, 0.9489, 0.6323, 0.9426, 0.635, 0.9359, 0.6364, 0.929, 0.6364, 0.9223, 0.635, 0.9159, 0.6322, 0.9102, 0.6282, 0.9053, 0.6231, 0.9015, 0.6171, 0.8989, 0.6105, 0.8976, 0.6034, 0.8976, 0.5962, 0.8989, 0.5891, 0.9015, 0.5824, 0.9053, 0.5764, 0.9102, 0.5713, 0.9159, 0.5673, 0.9223, 0.5645, 0.929, 0.5631, 0.9359, 0.5631, 0.9426, 0.5646, 0.9489, 0.5673, 0.9547, 0.5713, 0.9595, 0.5764, 0.9633, 0.5824, 0.966, 0.5891, 0.9673, 0.5962, 0.9673, 0.6034, 0.8031, 0.02181, 0.8037, 0.1598, 0.7983, 0.1552, 0.7979, 0.01724, 0.7979, 0.01724, 0.7983, 0.1552, 0.7922, 0.1517, 0.7918, 0.01365, 0.9633, 0.6754, 0.966, 0.6821, 0.9673, 0.6892, 0.9673, 0.6964, 0.966, 0.7035, 0.9633, 0.7101, 0.9595, 0.7161, 0.9547, 0.7212, 0.9489, 0.7252, 0.9426, 0.728, 0.9359, 0.7294, 0.929, 0.7294, 0.9223, 0.728, 0.9159, 0.7253, 0.9102, 0.7212, 0.9053, 0.7161, 0.9015, 0.7101, 0.8989, 0.7035, 0.8976, 0.6964, 0.8976, 0.6892, 0.8989, 0.6821, 0.9015, 0.6754, 0.9053, 0.6694, 0.9102, 0.6643, 0.9159, 0.6603, 0.9223, 0.6575, 0.929, 0.6561, 0.9359, 0.6561, 0.9426, 0.6575, 0.9489, 0.6603, 0.9547, 0.6643, 0.9595, 0.6694, 0.5262, 0.9031, 0.5151, 0.4737, 0.5244, 0.4732, 0.5346, 0.9024, 0.5346, 0.9024, 0.5244, 0.4732, 0.5398, 0.4722, 0.5425, 0.9019, 0.5425, 0.9019, 0.5398, 0.4722, 0.5499, 0.4717, 0.5529, 0.9013, 0.5529, 0.9013, 0.5499, 0.4717, 0.5589, 0.4715, 0.5614, 0.9009, 0.5614, 0.9009, 0.5589, 0.4715, 0.5673, 0.4712, 0.5705, 0.9006, 0.5705, 0.9006, 0.5673, 0.4712, 0.5766, 0.471, 0.5845, 0.9004, 0.5845, 0.9004, 0.5766, 0.471, 0.5867, 0.4706, 0.5922, 0.9003, 0.5922, 0.9003, 0.5867, 0.4706, 0.6014, 0.4701, 0.6023, 0.9, 0.6023, 0.9, 0.6014, 0.4701, 0.6089, 0.4703, 0.61, 0.9003, 0.61, 0.9003, 0.6089, 0.4703, 0.621, 0.4704, 0.6179, 0.9003, 0.6179, 0.9003, 0.621, 0.4704, 0.6347, 0.4703, 0.6261, 0.9006, 0.6261, 0.9006, 0.6347, 0.4703, 0.6429, 0.4708, 0.6341, 0.9011, 0.6341, 0.9011, 0.6429, 0.4708, 0.6533, 0.4712, 0.6442, 0.9018, 0.6442, 0.9018, 0.6533, 0.4712, 0.664, 0.4717, 0.6518, 0.9021, 0.3467, 0.9068, 0.3467, 0.4764, 0.3561, 0.4764, 0.3558, 0.907, 0.3558, 0.907, 0.3561, 0.4764, 0.3659, 0.4772, 0.3647, 0.9076, 0.3647, 0.9076, 0.3659, 0.4772, 0.3741, 0.4776, 0.3738, 0.9079, 0.3738, 0.9079, 0.3741, 0.4776, 0.3822, 0.4782, 0.3827, 0.9084, 0.3827, 0.9084, 0.3822, 0.4782, 0.3897, 0.4786, 0.3964, 0.9085, 0.3964, 0.9085, 0.3897, 0.4786, 0.3982, 0.479, 0.4058, 0.9088, 0.4058, 0.9088, 0.3982, 0.479, 0.4079, 0.4792, 0.4231, 0.9085, 0.4231, 0.9085, 0.4079, 0.4792, 0.4155, 0.4793, 0.4313, 0.9086, 0.4313, 0.9086, 0.4155, 0.4793, 0.4282, 0.479, 0.4457, 0.908, 0.4457, 0.908, 0.4282, 0.479, 0.4364, 0.4787, 0.4538, 0.9077, 0.4538, 0.9077, 0.4364, 0.4787, 0.4446, 0.4782, 0.466, 0.9071, 0.466, 0.9071, 0.4446, 0.4782, 0.4543, 0.4777, 0.4741, 0.9066, 0.4741, 0.9066, 0.4543, 0.4777, 0.4643, 0.4769, 0.4854, 0.9058, 0.4854, 0.9058, 0.4643, 0.4769, 0.4807, 0.4762, 0.4932, 0.9053, 0.4932, 0.9053, 0.4807, 0.4762, 0.4883, 0.4756, 0.5029, 0.9047, 0.5029, 0.9047, 0.4883, 0.4756, 0.4992, 0.4751, 0.5104, 0.9042, 0.9874, 0.422, 0.9866, 0.4229, 0.9858, 0.4224, 0.9851, 0.4205, 0.9844, 0.4173, 0.9838, 0.4128, 0.9832, 0.4074, 0.9828, 0.4011, 0.9825, 0.3943, 0.9823, 0.3871, 0.9823, 0.3799, 0.9825, 0.3729, 0.9828, 0.3665, 0.9832, 0.3608, 0.9838, 0.3561, 0.9844, 0.3525, 0.9851, 0.3502, 0.9858, 0.3493, 0.9866, 0.3499, 0.9874, 0.3518, 0.9881, 0.355, 0.9887, 0.3594, 0.9892, 0.3649, 0.9897, 0.3712, 0.9899, 0.378, 0.9901, 0.3852, 0.9901, 0.3924, 0.9899, 0.3993, 0.9897, 0.4058, 0.9892, 0.4115, 0.9887, 0.4162, 0.9881, 0.4198, 0.5104, 0.9042, 0.4992, 0.4751, 0.507, 0.4745, 0.5183, 0.9036, 0.5183, 0.9036, 0.507, 0.4745, 0.5151, 0.4737, 0.5262, 0.9031, 0.07503, 0.9165, 0.07578, 0.9174, 0.07648, 0.9197, 0.07712, 0.9233, 0.07766, 0.928, 0.07808, 0.9337, 0.07837, 0.9401, 0.07852, 0.9471, 0.07852, 0.9543, 0.07837, 0.9615, 0.07808, 0.9683, 0.07766, 0.9746, 0.07712, 0.98, 0.07648, 0.9845, 0.07578, 0.9877, 0.07503, 0.9896, 0.07427, 0.9901, 0.07352, 0.9892, 0.07281, 0.987, 0.07218, 0.9834, 0.07164, 0.9787, 0.07122, 0.973, 0.07092, 0.9665, 0.07078, 0.9596, 0.07078, 0.9524, 0.07092, 0.9452, 0.07122, 0.9384, 0.07164, 0.9321, 0.07218, 0.9266, 0.07281, 0.9222, 0.07352, 0.919, 0.07427, 0.9171, 0.7133, 0.3435, 0.7872, 0.3353, 0.7818, 0.3398, 0.7079, 0.3481, 0.7079, 0.3481, 0.7818, 0.3398, 0.7766, 0.3446, 0.7028, 0.353, 0.7028, 0.353, 0.7766, 0.3446, 0.772, 0.3499, 0.6981, 0.3585, 0.6981, 0.3585, 0.772, 0.3499, 0.7681, 0.3558, 0.6943, 0.3645, 0.6943, 0.3645, 0.7681, 0.3558, 0.7651, 0.3622, 0.6913, 0.3711, 0.6913, 0.3711, 0.7651, 0.3622, 0.7631, 0.369, 0.6894, 0.3781, 0.6894, 0.3781, 0.7631, 0.369, 0.7623, 0.3761, 0.6886, 0.3853, 0.6886, 0.3853, 0.7623, 0.3761, 0.7627, 0.3833, 0.6889, 0.3925, 0.6889, 0.3925, 0.7627, 0.3833, 0.7642, 0.3903, 0.6905, 0.3996, 0.6905, 0.3996, 0.7642, 0.3903, 0.7669, 0.397, 0.6931, 0.4063, 0.6931, 0.4063, 0.7669, 0.397, 0.7705, 0.4032, 0.6967, 0.4125, 0.6967, 0.4125, 0.7705, 0.4032, 0.7751, 0.4088, 0.7013, 0.4181, 0.7013, 0.4181, 0.7751, 0.4088, 0.7804, 0.4136, 0.7066, 0.423, 0.6886, 0.2382, 0.7628, 0.2336, 0.7683, 0.2381, 0.6941, 0.2427, 0.6941, 0.2427, 0.7683, 0.2381, 0.7743, 0.2419, 0.7001, 0.2466, 0.7001, 0.2466, 0.7743, 0.2419, 0.7805, 0.2455, 0.7063, 0.2501, 0.7063, 0.2501, 0.7805, 0.2455, 0.7867, 0.249, 0.7124, 0.2537, 0.7124, 0.2537, 0.7867, 0.249, 0.7928, 0.2529, 0.7184, 0.2576, 0.7184, 0.2576, 0.7928, 0.2529, 0.7982, 0.2573, 0.7239, 0.2621, 0.7239, 0.2621, 0.7982, 0.2573, 0.803, 0.2624, 0.7288, 0.2673, 0.7288, 0.2673, 0.803, 0.2624, 0.807, 0.2682, 0.7328, 0.2732, 0.7328, 0.2732, 0.807, 0.2682, 0.8101, 0.2745, 0.736, 0.2797, 0.736, 0.2797, 0.8101, 0.2745, 0.8123, 0.2812, 0.7381, 0.2867, 0.7381, 0.2867, 0.8123, 0.2812, 0.8133, 0.2882, 0.7391, 0.294, 0.7391, 0.294, 0.8133, 0.2882, 0.8133, 0.2952, 0.7391, 0.3014, 0.7391, 0.3014, 0.8133, 0.2952, 0.8121, 0.3022, 0.738, 0.3088, 0.738, 0.3088, 0.8121, 0.3022, 0.8098, 0.3089, 0.7358, 0.3158, 0.7358, 0.3158, 0.8098, 0.3089, 0.8066, 0.3151, 0.7327, 0.3224, 0.7327, 0.3224, 0.8066, 0.3151, 0.8026, 0.3209, 0.7287, 0.3284, 0.7287, 0.3284, 0.8026, 0.3209, 0.7979, 0.3261, 0.724, 0.3339, 0.9444, 0.542, 0.9374, 0.5434, 0.9302, 0.5434, 0.9232, 0.542, 0.9166, 0.5392, 0.9107, 0.5352, 0.9057, 0.5301, 0.9017, 0.5241, 0.899, 0.5174, 0.8976, 0.5103, 0.8976, 0.5031, 0.899, 0.496, 0.9017, 0.4894, 0.9057, 0.4834, 0.9107, 0.4783, 0.9166, 0.4743, 0.9232, 0.4715, 0.9302, 0.4701, 0.9374, 0.4702, 0.9444, 0.4716, 0.951, 0.4743, 0.9569, 0.4784, 0.962, 0.4835, 0.9659, 0.4895, 0.9687, 0.4962, 0.9701, 0.5032, 0.9701, 0.5105, 0.9687, 0.5175, 0.9659, 0.5242, 0.962, 0.5302, 0.9569, 0.5353, 0.951, 0.5393, 0.724, 0.3339, 0.7979, 0.3261, 0.7927, 0.3308, 0.7188, 0.3388, 0.7188, 0.3388, 0.7927, 0.3308, 0.7872, 0.3353, 0.7133, 0.3435, 0.9058, 0.1052, 0.9129, 0.1052, 0.92, 0.1067, 0.9265, 0.1094, 0.9325, 0.1135, 0.9375, 0.1186, 0.9415, 0.1246, 0.9442, 0.1313, 0.9456, 0.1383, 0.9456, 0.1456, 0.9442, 0.1526, 0.9415, 0.1593, 0.9375, 0.1653, 0.9325, 0.1704, 0.9265, 0.1744, 0.92, 0.1771, 0.9129, 0.1785, 0.9058, 0.1785, 0.8988, 0.1771, 0.8922, 0.1743, 0.8863, 0.1703, 0.8812, 0.1652, 0.8773, 0.1592, 0.8745, 0.1525, 0.8731, 0.1454, 0.8731, 0.1382, 0.8745, 0.1311, 0.8773, 0.1245, 0.8812, 0.1185, 0.8863, 0.1134, 0.8922, 0.1094, 0.8988, 0.1066, 0.9189, 0.04647, 0.9184, 0.04564, 0.9438, 0.04025, 0.9438, 0.05451, 0.9184, 0.04564, 0.9179, 0.04494, 0.9425, 0.03451, 0.9438, 0.04025, 0.9179, 0.04494, 0.9171, 0.04429, 0.9386, 0.02632, 0.9425, 0.03451, 0.9171, 0.04429, 0.9161, 0.04377, 0.935, 0.0213, 0.9386, 0.02632, 0.9161, 0.04377, 0.9155, 0.04323, 0.93, 0.0167, 0.935, 0.0213, 0.9155, 0.04323, 0.9148, 0.04274, 0.925, 0.01351, 0.93, 0.0167, 0.9148, 0.04274, 0.9141, 0.04231, 0.9192, 0.01114, 0.925, 0.01351, 0.9141, 0.04231, 0.9125, 0.04179, 0.9131, 0.009953, 0.9192, 0.01114, 0.9125, 0.04179, 0.9117, 0.0415, 0.907, 0.009858, 0.9131, 0.009953, 0.9117, 0.0415, 0.9102, 0.04134, 0.9009, 0.01092, 0.907, 0.009858, 0.9102, 0.04134, 0.9088, 0.04133, 0.8933, 0.01397, 0.9009, 0.01092, 0.9088, 0.04133, 0.9078, 0.04141, 0.8868, 0.01812, 0.8933, 0.01397, 0.9078, 0.04141, 0.9067, 0.04177, 0.8817, 0.02294, 0.8868, 0.01812, 0.9067, 0.04177, 0.9058, 0.04221, 0.8775, 0.02915, 0.8817, 0.02294, 0.9058, 0.04221, 0.9051, 0.04314, 0.8744, 0.03635, 0.8775, 0.02915, 0.9051, 0.04314, 0.9048, 0.04428, 0.8731, 0.04268, 0.8744, 0.03635, 0.9048, 0.04428, 0.9047, 0.04549, 0.8735, 0.05286, 0.8731, 0.04268, 0.9047, 0.04549, 0.905, 0.04673, 0.8747, 0.05884, 0.8735, 0.05286, 0.905, 0.04673, 0.9056, 0.04821, 0.8797, 0.06971, 0.8747, 0.05884, 0.9056, 0.04821, 0.9062, 0.04915, 0.8829, 0.07435, 0.8797, 0.06971, 0.9062, 0.04915, 0.9076, 0.05036, 0.8867, 0.0782, 0.8829, 0.07435, 0.9076, 0.05036, 0.9085, 0.05091, 0.8913, 0.08139, 0.8867, 0.0782, 0.9085, 0.05091, 0.9101, 0.0517, 0.8964, 0.08367, 0.8913, 0.08139, 0.9101, 0.0517, 0.9114, 0.05171, 0.9024, 0.08505, 0.8964, 0.08367, 0.9114, 0.05171, 0.9136, 0.05201, 0.9109, 0.08551, 0.9024, 0.08505, 0.9136, 0.05201, 0.9148, 0.05155, 0.917, 0.08448, 0.9109, 0.08551, 0.9148, 0.05155, 0.9163, 0.05109, 0.9239, 0.08198, 0.917, 0.08448, 0.9163, 0.05109, 0.9172, 0.05037, 0.9292, 0.07875, 0.9239, 0.08198, 0.9172, 0.05037, 0.918, 0.04956, 0.9337, 0.07468, 0.9292, 0.07875, 0.9189, 0.04647, 0.9191, 0.04736, 0.9187, 0.04852, 0.918, 0.04956, 0.9172, 0.05037, 0.9163, 0.05109, 0.9148, 0.05155, 0.9136, 0.05201, 0.9114, 0.05171, 0.9101, 0.0517, 0.9085, 0.05091, 0.9076, 0.05036, 0.9062, 0.04915, 0.9056, 0.04821, 0.905, 0.04673, 0.9047, 0.04549, 0.9048, 0.04428, 0.9051, 0.04314, 0.9058, 0.04221, 0.9067, 0.04177, 0.9078, 0.04141, 0.9088, 0.04133, 0.9102, 0.04134, 0.9117, 0.0415, 0.9125, 0.04179, 0.9141, 0.04231, 0.9148, 0.04274, 0.9155, 0.04323, 0.9161, 0.04377, 0.9171, 0.04429, 0.9179, 0.04494, 0.9184, 0.04564, 0.918, 0.04956, 0.9187, 0.04852, 0.9394, 0.06736, 0.9337, 0.07468, 0.9187, 0.04852, 0.9191, 0.04736, 0.9424, 0.06082, 0.9394, 0.06736, 0.9424, 0.06082, 0.9191, 0.04736, 0.9189, 0.04647, 0.9438, 0.05451, 0.8634, 0.8413, 0.8622, 0.8412, 0.876, 0.8028, 0.8912, 0.8095, 0.8634, 0.8413, 0.8646, 0.8418, 0.8656, 0.8435, 0.8656, 0.8448, 0.8651, 0.8464, 0.8644, 0.8478, 0.8635, 0.8491, 0.8621, 0.8509, 0.8612, 0.852, 0.86, 0.8532, 0.858, 0.8546, 0.8568, 0.8555, 0.8552, 0.8562, 0.8531, 0.8568, 0.8516, 0.8571, 0.85, 0.8568, 0.8487, 0.8561, 0.8478, 0.855, 0.8478, 0.8537, 0.848, 0.8522, 0.8485, 0.8507, 0.849, 0.8494, 0.85, 0.8475, 0.8508, 0.8465, 0.8517, 0.8455, 0.8535, 0.8441, 0.8545, 0.8435, 0.8565, 0.8425, 0.8576, 0.8421, 0.8596, 0.8418, 0.8607, 0.8416, 0.8622, 0.8412, 0.8656, 0.8435, 0.8646, 0.8418, 0.8998, 0.8187, 0.9064, 0.8298, 0.8656, 0.8448, 0.8656, 0.8435, 0.9064, 0.8298, 0.9081, 0.8465, 0.8651, 0.8464, 0.8656, 0.8448, 0.9081, 0.8465, 0.9081, 0.8564, 0.8644, 0.8478, 0.8651, 0.8464, 0.9081, 0.8564, 0.9072, 0.8644, 0.8635, 0.8491, 0.8644, 0.8478, 0.9072, 0.8644, 0.9043, 0.8733, 0.8621, 0.8509, 0.8635, 0.8491, 0.9043, 0.8733, 0.901, 0.8798, 0.8612, 0.852, 0.8621, 0.8509, 0.901, 0.8798, 0.8954, 0.8871, 0.86, 0.8532, 0.8612, 0.852, 0.8954, 0.8871, 0.8893, 0.8926, 0.858, 0.8546, 0.86, 0.8532, 0.8893, 0.8926, 0.8817, 0.897, 0.8568, 0.8555, 0.858, 0.8546, 0.8817, 0.897, 0.8739, 0.8999, 0.8552, 0.8562, 0.8568, 0.8555, 0.8739, 0.8999, 0.8646, 0.9014, 0.8531, 0.8568, 0.8552, 0.8562, 0.8646, 0.9014, 0.8537, 0.9012, 0.8516, 0.8571, 0.8531, 0.8568, 0.8537, 0.9012, 0.8439, 0.8992, 0.85, 0.8568, 0.8516, 0.8571, 0.8439, 0.8992, 0.8328, 0.8954, 0.8487, 0.8561, 0.85, 0.8568, 0.8328, 0.8954, 0.8233, 0.8889, 0.8478, 0.855, 0.8487, 0.8561, 0.8233, 0.8889, 0.8156, 0.8808, 0.8478, 0.8537, 0.8478, 0.855, 0.8156, 0.8808, 0.8097, 0.8712, 0.848, 0.8522, 0.8478, 0.8537, 0.8097, 0.8712, 0.8064, 0.8563, 0.8485, 0.8507, 0.848, 0.8522, 0.8064, 0.8563, 0.8053, 0.8457, 0.849, 0.8494, 0.8485, 0.8507, 0.8053, 0.8457, 0.8061, 0.8378, 0.85, 0.8475, 0.849, 0.8494, 0.8061, 0.8378, 0.8084, 0.8292, 0.8508, 0.8465, 0.85, 0.8475, 0.8084, 0.8292, 0.8121, 0.8215, 0.8517, 0.8455, 0.8508, 0.8465, 0.8121, 0.8215, 0.8175, 0.814, 0.8535, 0.8441, 0.8517, 0.8455, 0.8175, 0.814, 0.8241, 0.8077, 0.8545, 0.8435, 0.8535, 0.8441, 0.8241, 0.8077, 0.8317, 0.8029, 0.8565, 0.8425, 0.8545, 0.8435, 0.8317, 0.8029, 0.84, 0.7996, 0.8576, 0.8421, 0.8565, 0.8425, 0.84, 0.7996, 0.8483, 0.798, 0.8596, 0.8418, 0.8576, 0.8421, 0.8483, 0.798, 0.8568, 0.7978, 0.8607, 0.8416, 0.8596, 0.8418, 0.8568, 0.7978, 0.8644, 0.7978, 0.8622, 0.8412, 0.8607, 0.8416, 0.8644, 0.7978, 0.876, 0.8028, 0.8998, 0.8187, 0.8646, 0.8418, 0.8634, 0.8413, 0.8912, 0.8095, 0.8898, 0.2836, 0.8882, 0.2824, 0.9174, 0.2623, 0.9197, 0.2689, 0.8882, 0.2824, 0.8898, 0.2836, 0.8889, 0.2842, 0.8881, 0.285, 0.8858, 0.2847, 0.8841, 0.285, 0.8824, 0.2853, 0.8812, 0.2855, 0.8798, 0.2856, 0.8779, 0.2861, 0.8768, 0.2866, 0.8754, 0.2869, 0.8734, 0.2868, 0.8722, 0.2867, 0.8708, 0.2863, 0.8694, 0.2858, 0.868, 0.2851, 0.8669, 0.2844, 0.8667, 0.2825, 0.8679, 0.2814, 0.8691, 0.2807, 0.8709, 0.2797, 0.8721, 0.2793, 0.8741, 0.2786, 0.8753, 0.2785, 0.8776, 0.2784, 0.8787, 0.2786, 0.8808, 0.279, 0.8818, 0.2794, 0.8838, 0.2798, 0.885, 0.28, 0.887, 0.2811, 0.8898, 0.2836, 0.9197, 0.2689, 0.9197, 0.2997, 0.8889, 0.2842, 0.8889, 0.2842, 0.9197, 0.2997, 0.9163, 0.3152, 0.8881, 0.285, 0.8881, 0.285, 0.9163, 0.3152, 0.9105, 0.3186, 0.8858, 0.2847, 0.8858, 0.2847, 0.9105, 0.3186, 0.9051, 0.3214, 0.8841, 0.285, 0.8841, 0.285, 0.9051, 0.3214, 0.8988, 0.3244, 0.8824, 0.2853, 0.8824, 0.2853, 0.8988, 0.3244, 0.8942, 0.3263, 0.8812, 0.2855, 0.8812, 0.2855, 0.8942, 0.3263, 0.8887, 0.3282, 0.8798, 0.2856, 0.8798, 0.2856, 0.8887, 0.3282, 0.8824, 0.3295, 0.8779, 0.2861, 0.8779, 0.2861, 0.8824, 0.3295, 0.8744, 0.3296, 0.8768, 0.2866, 0.8768, 0.2866, 0.8744, 0.3296, 0.8656, 0.3279, 0.8754, 0.2869, 0.8754, 0.2869, 0.8656, 0.3279, 0.8573, 0.3245, 0.8734, 0.2868, 0.8734, 0.2868, 0.8573, 0.3245, 0.8499, 0.3199, 0.8722, 0.2867, 0.8722, 0.2867, 0.8499, 0.3199, 0.844, 0.3144, 0.8708, 0.2863, 0.8708, 0.2863, 0.844, 0.3144, 0.8392, 0.3079, 0.8694, 0.2858, 0.8694, 0.2858, 0.8392, 0.3079, 0.8357, 0.3002, 0.868, 0.2851, 0.868, 0.2851, 0.8357, 0.3002, 0.8331, 0.2869, 0.8669, 0.2844, 0.8669, 0.2844, 0.8331, 0.2869, 0.8331, 0.2761, 0.8667, 0.2825, 0.8667, 0.2825, 0.8331, 0.2761, 0.8352, 0.2651, 0.8679, 0.2814, 0.8679, 0.2814, 0.8352, 0.2651, 0.8392, 0.2562, 0.8691, 0.2807, 0.8691, 0.2807, 0.8392, 0.2562, 0.8446, 0.2488, 0.8709, 0.2797, 0.8709, 0.2797, 0.8446, 0.2488, 0.8502, 0.2434, 0.8721, 0.2793, 0.8721, 0.2793, 0.8502, 0.2434, 0.8574, 0.2387, 0.8741, 0.2786, 0.8741, 0.2786, 0.8574, 0.2387, 0.8656, 0.2353, 0.8753, 0.2785, 0.8753, 0.2785, 0.8656, 0.2353, 0.8742, 0.2336, 0.8776, 0.2784, 0.8776, 0.2784, 0.8742, 0.2336, 0.8827, 0.2336, 0.8787, 0.2786, 0.8787, 0.2786, 0.8827, 0.2336, 0.8903, 0.2352, 0.8808, 0.279, 0.8808, 0.279, 0.8903, 0.2352, 0.8972, 0.2379, 0.8818, 0.2794, 0.8818, 0.2794, 0.8972, 0.2379, 0.9021, 0.2405, 0.8838, 0.2798, 0.8838, 0.2798, 0.9021, 0.2405, 0.9071, 0.2436, 0.885, 0.28, 0.885, 0.28, 0.9071, 0.2436, 0.9132, 0.2526, 0.887, 0.2811, 0.887, 0.2811, 0.9132, 0.2526, 0.9174, 0.2623, 0.8882, 0.2824, 0.1242, 0.945, 0.1381, 0.9518, 0.1349, 0.9554, 0.1235, 0.9453, 0.1248, 0.9445, 0.1242, 0.945, 0.1235, 0.9453, 0.1227, 0.9456, 0.1219, 0.9456, 0.121, 0.9456, 0.1201, 0.9455, 0.1192, 0.9454, 0.1184, 0.9452, 0.1176, 0.9449, 0.1169, 0.9445, 0.1163, 0.9441, 0.1158, 0.9436, 0.1153, 0.9429, 0.1151, 0.942, 0.115, 0.9412, 0.1152, 0.9403, 0.1157, 0.9394, 0.1165, 0.9386, 0.1177, 0.9378, 0.119, 0.9372, 0.1198, 0.937, 0.1213, 0.937, 0.1227, 0.9373, 0.124, 0.9378, 0.1249, 0.9386, 0.1255, 0.9395, 0.126, 0.9404, 0.126, 0.9414, 0.126, 0.9424, 0.1256, 0.9432, 0.1253, 0.944, 0.1235, 0.9453, 0.1349, 0.9554, 0.1308, 0.9585, 0.1227, 0.9456, 0.1227, 0.9456, 0.1308, 0.9585, 0.1262, 0.9607, 0.1219, 0.9456, 0.1219, 0.9456, 0.1262, 0.9607, 0.1212, 0.9617, 0.121, 0.9456, 0.121, 0.9456, 0.1212, 0.9617, 0.1164, 0.9615, 0.1201, 0.9455, 0.1201, 0.9455, 0.1164, 0.9615, 0.1118, 0.9601, 0.1192, 0.9454, 0.1192, 0.9454, 0.1118, 0.9601, 0.1075, 0.9579, 0.1184, 0.9452, 0.1184, 0.9452, 0.1075, 0.9579, 0.104, 0.9549, 0.1176, 0.9449, 0.1176, 0.9449, 0.104, 0.9549, 0.1014, 0.9517, 0.1169, 0.9445, 0.1169, 0.9445, 0.1014, 0.9517, 0.09944, 0.948, 0.1163, 0.9441, 0.1163, 0.9441, 0.09944, 0.948, 0.09824, 0.9442, 0.1158, 0.9436, 0.1158, 0.9436, 0.09824, 0.9442, 0.09824, 0.9371, 0.1153, 0.9429, 0.1153, 0.9429, 0.09824, 0.9371, 0.09863, 0.9331, 0.1151, 0.942, 0.1151, 0.942, 0.09863, 0.9331, 0.09952, 0.9297, 0.115, 0.9412, 0.115, 0.9412, 0.09952, 0.9297, 0.1007, 0.927, 0.1152, 0.9403, 0.1152, 0.9403, 0.1007, 0.927, 0.1028, 0.924, 0.1157, 0.9394, 0.1157, 0.9394, 0.1028, 0.924, 0.1056, 0.9213, 0.1165, 0.9386, 0.1165, 0.9386, 0.1056, 0.9213, 0.1092, 0.919, 0.1177, 0.9378, 0.1177, 0.9378, 0.1092, 0.919, 0.1133, 0.9174, 0.119, 0.9372, 0.119, 0.9372, 0.1133, 0.9174, 0.1177, 0.9166, 0.1198, 0.937, 0.1198, 0.937, 0.1177, 0.9166, 0.1223, 0.9165, 0.1213, 0.937, 0.1213, 0.937, 0.1223, 0.9165, 0.1268, 0.9174, 0.1227, 0.9373, 0.1227, 0.9373, 0.1268, 0.9174, 0.131, 0.919, 0.124, 0.9378, 0.124, 0.9378, 0.131, 0.919, 0.1346, 0.9214, 0.1249, 0.9386, 0.1249, 0.9386, 0.1346, 0.9214, 0.1374, 0.9242, 0.1255, 0.9395, 0.1255, 0.9395, 0.1374, 0.9242, 0.1393, 0.9271, 0.126, 0.9404, 0.126, 0.9404, 0.1393, 0.9271, 0.1416, 0.9319, 0.126, 0.9414, 0.126, 0.9414, 0.1416, 0.9319, 0.1424, 0.9358, 0.126, 0.9424, 0.126, 0.9424, 0.1424, 0.9358, 0.1426, 0.9403, 0.1256, 0.9432, 0.1256, 0.9432, 0.1426, 0.9403, 0.1418, 0.944, 0.1253, 0.944, 0.1404, 0.9481, 0.1248, 0.9445, 0.1253, 0.944, 0.1418, 0.944, 0.1381, 0.9518, 0.1242, 0.945, 0.1248, 0.9445, 0.1404, 0.9481, 0.8786, 0.3977, 0.8931, 0.4311, 0.8852, 0.4346, 0.8774, 0.3982, 0.879, 0.3967, 0.8786, 0.3977, 0.8774, 0.3982, 0.8765, 0.3984, 0.8755, 0.3985, 0.8741, 0.398, 0.8729, 0.3973, 0.8719, 0.3968, 0.871, 0.3959, 0.8701, 0.3949, 0.8695, 0.3936, 0.8689, 0.3924, 0.8686, 0.3909, 0.8685, 0.3895, 0.8686, 0.3882, 0.8689, 0.3868, 0.8693, 0.3856, 0.8703, 0.3848, 0.872, 0.3844, 0.8732, 0.3845, 0.875, 0.3849, 0.8763, 0.3855, 0.8771, 0.3862, 0.8788, 0.3875, 0.8795, 0.3884, 0.88, 0.3895, 0.8802, 0.3905, 0.8803, 0.3915, 0.8802, 0.3925, 0.8801, 0.3935, 0.8798, 0.3946, 0.8794, 0.3956, 0.8774, 0.3982, 0.8852, 0.4346, 0.8776, 0.4345, 0.8765, 0.3984, 0.8765, 0.3984, 0.8776, 0.4345, 0.8688, 0.4346, 0.8755, 0.3985, 0.8755, 0.3985, 0.8688, 0.4346, 0.8612, 0.4333, 0.8741, 0.398, 0.8741, 0.398, 0.8612, 0.4333, 0.8538, 0.4293, 0.8729, 0.3973, 0.8729, 0.3973, 0.8538, 0.4293, 0.8485, 0.4259, 0.8719, 0.3968, 0.8719, 0.3968, 0.8485, 0.4259, 0.8416, 0.4188, 0.871, 0.3959, 0.871, 0.3959, 0.8416, 0.4188, 0.8383, 0.4143, 0.8701, 0.3949, 0.8701, 0.3949, 0.8383, 0.4143, 0.8346, 0.4051, 0.8695, 0.3936, 0.8695, 0.3936, 0.8346, 0.4051, 0.8331, 0.3983, 0.8689, 0.3924, 0.8689, 0.3924, 0.8331, 0.3983, 0.8331, 0.3876, 0.8686, 0.3909, 0.8686, 0.3909, 0.8331, 0.3876, 0.8343, 0.3807, 0.8685, 0.3895, 0.8685, 0.3895, 0.8343, 0.3807, 0.8382, 0.3702, 0.8686, 0.3882, 0.8686, 0.3882, 0.8382, 0.3702, 0.8415, 0.365, 0.8689, 0.3868, 0.8689, 0.3868, 0.8415, 0.365, 0.8459, 0.3598, 0.8693, 0.3856, 0.8693, 0.3856, 0.8459, 0.3598, 0.8528, 0.3548, 0.8703, 0.3848, 0.8703, 0.3848, 0.8528, 0.3548, 0.8607, 0.3513, 0.872, 0.3844, 0.872, 0.3844, 0.8607, 0.3513, 0.8683, 0.3495, 0.8732, 0.3845, 0.8732, 0.3845, 0.8683, 0.3495, 0.8762, 0.3493, 0.875, 0.3849, 0.875, 0.3849, 0.8762, 0.3493, 0.8844, 0.3509, 0.8763, 0.3855, 0.8763, 0.3855, 0.8844, 0.3509, 0.8909, 0.3534, 0.8771, 0.3862, 0.8771, 0.3862, 0.8909, 0.3534, 0.8989, 0.3582, 0.8788, 0.3875, 0.8788, 0.3875, 0.8989, 0.3582, 0.9037, 0.3626, 0.8795, 0.3884, 0.8795, 0.3884, 0.9037, 0.3626, 0.9098, 0.3704, 0.88, 0.3895, 0.88, 0.3895, 0.9098, 0.3704, 0.9126, 0.3765, 0.8802, 0.3905, 0.8802, 0.3905, 0.9126, 0.3765, 0.9145, 0.3837, 0.8803, 0.3915, 0.8803, 0.3915, 0.9145, 0.3837, 0.9157, 0.3938, 0.8802, 0.3925, 0.8802, 0.3925, 0.9157, 0.3938, 0.915, 0.3998, 0.8801, 0.3935, 0.8801, 0.3935, 0.915, 0.3998, 0.9128, 0.4065, 0.8798, 0.3946, 0.8798, 0.3946, 0.9128, 0.4065, 0.9099, 0.4164, 0.8794, 0.3956, 0.8794, 0.3956, 0.9099, 0.4164, 0.9049, 0.4227, 0.879, 0.3967, 0.8931, 0.4311, 0.8786, 0.3977, 0.879, 0.3967, 0.9049, 0.4227])
me_cylinder_008.materials.append(mat_material_001)
me_cylinder_008.materials.append(mat_material_002)
me_cylinder_008.materials.append(mat_material_010)
me_cylinder_008.update()

# ---- objects
ob_dynamitepile = bpy.data.objects.new('DynamitePile', me_cylinder_008)

# ---- transforms, parenting, visibility, modifiers, constraints
ob_dynamitepile.location = (1.863e-09, -1.863e-09, -7.451e-09)
ob_dynamitepile.rotation_euler = (-1.571, -0.0, -3.289)
ob_dynamitepile.scale = (0.008038, 0.008038, 0.08673)

# ---- collection membership
col_collection.objects.link(ob_dynamitepile)

# ---- scene / render settings (as saved in the file)
scene.frame_start = 1; scene.frame_end = 250; scene.frame_set(1)
scene.render.engine = 'BLENDER_EEVEE_NEXT'
bpy.context.view_layer.update()

# ---- added for rendering (the .blend has no active camera and no usable light): camera, sun
cam_auto = bpy.data.cameras.new('AutoCamera')
cam_auto.lens = 50.0
cam_auto.sensor_width = 36.0
cam_auto.clip_end = 1000.0
ob_auto_camera = bpy.data.objects.new('AutoCamera', cam_auto)
scene.collection.objects.link(ob_auto_camera)
ob_auto_camera.location = (1.51678, -1.75595, 1.29718)
ob_auto_camera.rotation_euler = (1.09748, -7.21219e-08, 0.694738)
scene.camera = ob_auto_camera
light_auto_sun = bpy.data.lights.new('AutoSun', 'SUN')
light_auto_sun.energy = 3.0
light_auto_sun.angle = 0.0523599
ob_auto_sun = bpy.data.objects.new('AutoSun', light_auto_sun)
scene.collection.objects.link(ob_auto_sun)
ob_auto_sun.rotation_euler = (0.872665, 0.174533, 0.523599)
bpy.context.view_layer.update()
